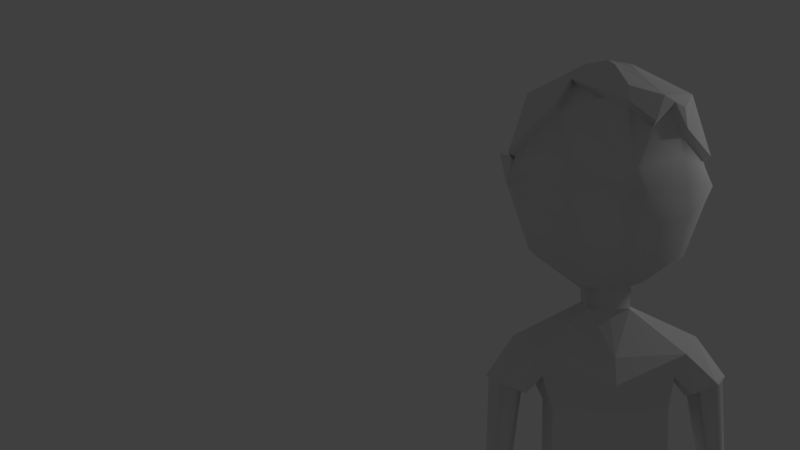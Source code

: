 # Source: ulska.blend  (saved by Blender 2.79.0; exported with 4.5.12 LTS)
import bpy
from mathutils import Matrix  # noqa: F401  (used for matrix-valued properties, if any)

bpy.ops.wm.read_factory_settings(use_empty=True)
scene = bpy.context.scene
scene.name = 'Scene'

# ---- collections
col_collection_1 = bpy.data.collections.new('Collection 1'); scene.collection.children.link(col_collection_1)

# ---- materials (node trees are filled in below, after node groups)
mat_material = bpy.data.materials.new('Material')
mat_material.alpha_threshold = 0.0
mat_material.use_transparent_shadow = False
mat_material.roughness = 0.5

# ---- material node trees

# ---- world
world_world = bpy.data.worlds.new('World'); scene.world = world_world
world_world.color = (0.05088, 0.05088, 0.05088)
world_world.use_sun_shadow = False
world_world.sun_shadow_jitter_overblur = 0.0
world_world.cycles.sampling_method = 'MANUAL'

# ---- cameras
cam_camera = bpy.data.cameras.new('Camera')
cam_camera.clip_end = 100.0
cam_camera.lens = 35.0
cam_camera.sensor_width = 32.0
cam_camera.sensor_height = 18.0
cam_camera.display_size = 2.0
cam_camera.dof.focus_distance = 0.0
cam_camera.dof.aperture_fstop = 128.0
cam_camera.dof.aperture_blades = 6

# ---- lights
light_lamp = bpy.data.lights.new('Lamp', 'POINT')
light_lamp.transmission_factor = 0.0
light_lamp.cutoff_distance = 30.0
light_lamp.energy = 100.0
light_lamp.shadow_buffer_clip_start = 1.001
light_lamp.shadow_soft_size = 0.1
light_lamp.shadow_maximum_resolution = 0.006
light_lamp.use_absolute_resolution = True

# ---- meshes
me_cube = bpy.data.meshes.new('Cube')
me_cube.from_pydata([(0.6776, -0.003009, 4.1), (0.5257, -0.003009, 3.658), (0.3743, -0.6222, 4.1), (0.6342, -0.003009, 3.972), (0.374, -0.5315, 4.287), (0.3566, 0.4556, 3.703), (0.3566, -0.4616, 3.637), (0.6484, -0.003009, 4.231), (0.3934, -0.5785, 3.914), (0.1491, -0.003009, 3.377), (0.1321, -0.7006, 3.865), (0.04901, -0.7462, 4.225), (0.07717, -0.7875, 4.1), (0.0793, 0.828, 4.118), (0.1104, 0.5028, 3.579), (0.1104, -0.5903, 3.507), (0.07508, 0.828, 4.079), (0.07499, 0.828, 4.158), (0.06346, 0.8801, 4.067), (0.06685, 0.8801, 4.12), (0.06339, 0.8801, 4.173), (0.3858, -0.2347, 2.612), (0.6594, -0.1982, 4.1), (0.6117, -0.1878, 3.983), (0.4897, -0.1476, 3.623), (0.6106, -0.1876, 4.221), (0.1369, -0.1881, 3.425), (0.6552, 0.1915, 4.1), (0.612, 0.1811, 3.983), (0.4899, 0.141, 3.667), (0.6109, 0.1809, 4.221), (0.1369, 0.1814, 3.371), (0.1491, -9.193e-05, 3.273), (0.1369, 0.1514, 3.273), (0.1369, -0.1521, 3.273), (0.507, -0.1999, 2.975), (0.4443, -0.1594, 2.808), (0.456, 7.407e-05, 2.769), (0.5171, 0.1875, 2.808), (0.6326, 0.0001386, 3.055), (0.5322, 0.1897, 2.975), (0.4221, 1.568e-05, 2.612), (0.3859, 0.2338, 2.612), (0.5845, 0.08074, 2.686), (0.7681, 0.104, 2.743), (0.8242, -0.03725, 2.786), (0.7133, -0.1966, 2.781), (0.5591, -0.02872, 2.643), (0.5593, -0.185, 2.696), (0.6363, 0.07397, 2.695), (0.7563, 0.06145, 2.743), (0.8047, -0.04616, 2.775), (0.7332, -0.1816, 2.759), (0.5694, -0.02622, 2.644), (0.6132, -0.1691, 2.711), (0.7086, -0.02136, 2.064), (0.7889, -0.03009, 2.081), (0.8219, -0.09619, 2.095), (0.7747, -0.1819, 2.092), (0.6614, -0.07875, 2.061), (0.6945, -0.1732, 2.076), (0.7429, -0.03515, 1.64), (0.8188, -0.0434, 1.64), (0.8256, -0.1183, 1.64), (0.8054, -0.1993, 1.64), (0.7389, -0.1018, 1.64), (0.7296, -0.1911, 1.64), (0.7657, -0.05585, 1.254), (0.7935, -0.06243, 1.254), (0.8011, -0.1202, 1.254), (0.7886, -0.1813, 1.254), (0.7574, -0.09998, 1.254), (0.7608, -0.1747, 1.254), (0.7455, -0.0177, 1.561), (0.7418, -0.1015, 1.561), (0.7331, -0.1939, 1.561), (0.8037, -0.2025, 1.561), (0.8247, -0.1186, 1.561), (0.8162, -0.02624, 1.561), (0.7656, -0.2795, 1.526), (0.7322, -0.2804, 1.529), (0.7627, -0.2581, 1.497), (0.7316, -0.2589, 1.501), (0.3858, -0.2347, 2.217), (0.4221, 1.568e-05, 2.217), (0.3859, 0.2338, 2.217), (-0.6776, -0.003009, 4.1), (-0.5111, 0.4622, 4.005), (-0.5257, -0.003009, 3.658), (-0.3743, -0.6222, 4.1), (-0.6342, -0.003009, 3.972), (-0.374, -0.5315, 4.287), (-0.3566, 0.4556, 3.703), (-0.3566, -0.4616, 3.637), (-0.3566, -0.4616, 4.563), (-0.6484, -0.003009, 4.231), (-0.3934, -0.5785, 3.906), (-0.1491, -0.003009, 3.377), (-0.1321, -0.7006, 3.869), (-0.04901, -0.7462, 4.225), (-0.07717, -0.7875, 4.1), (-0.0793, 0.828, 4.118), (-0.1104, 0.5028, 3.579), (-0.1104, -0.5903, 3.507), (-0.07508, 0.828, 4.079), (-0.2195, -0.5333, 4.636), (-0.07499, 0.828, 4.158), (-0.05714, 0.8801, 4.067), (-0.06052, 0.8801, 4.12), (-0.05706, 0.8801, 4.173), (-0.3858, -0.2347, 2.612), (-0.6594, -0.1982, 4.1), (-0.6117, -0.1878, 3.983), (-0.4897, -0.1476, 3.623), (-0.6106, -0.1876, 4.221), (-0.1369, -0.1881, 3.425), (-0.6552, 0.1915, 4.1), (-0.612, 0.1811, 3.983), (-0.4899, 0.141, 3.667), (-0.6109, 0.1809, 4.221), (-0.1369, 0.1814, 3.371), (-0.1491, -9.193e-05, 3.273), (-0.1369, 0.1514, 3.273), (-0.1369, -0.1521, 3.273), (0.0, -0.3105, 2.612), (0.0, -0.4159, 2.81), (0.0, -0.8286, 4.085), (0.0, 0.5321, 3.58), (0.0, -0.6222, 3.475), (7.014e-10, 0.828, 4.067), (0.0, -0.7415, 3.837), (7.014e-10, 0.828, 4.16), (0.0, -0.7564, 4.231), (2.89e-10, 0.875, 4.167), (2.89e-10, 0.875, 4.067), (0.0, 0.317, 2.981), (-0.507, -0.1999, 2.975), (0.0, -0.1982, 3.387), (0.0, 0.1915, 3.332), (0.0, -0.1604, 3.273), (0.0, 0.1596, 3.273), (-0.4443, -0.1594, 2.808), (-0.456, 7.407e-05, 2.769), (0.0, -0.3635, 2.981), (-0.5171, 0.1875, 2.808), (-0.6326, 0.0001386, 3.055), (-0.5322, 0.1897, 2.975), (0.0, 0.3347, 2.81), (-0.4221, 1.568e-05, 2.612), (-0.3859, 0.2338, 2.612), (0.0, 0.3311, 2.612), (-0.5845, 0.1074, 2.67), (-0.7681, 0.1193, 2.727), (-0.8242, -0.06481, 2.786), (-0.7133, -0.2, 2.781), (-0.5554, -0.02872, 2.682), (-0.5593, -0.185, 2.696), (-0.6363, 0.08675, 2.695), (-0.7563, 0.07423, 2.743), (-0.8047, -0.07372, 2.775), (-0.7332, -0.1816, 2.759), (-0.5749, -0.0403, 2.679), (-0.6132, -0.1691, 2.711), (-0.7083, -0.011, 2.064), (-0.7892, -0.0198, 2.081), (-0.8226, -0.09627, 2.095), (-0.775, -0.1827, 2.093), (-0.6608, -0.07868, 2.061), (-0.6941, -0.1739, 2.076), (-0.7429, -0.03515, 1.64), (-0.8188, -0.0434, 1.64), (-0.8256, -0.1183, 1.64), (-0.8054, -0.1993, 1.64), (-0.7389, -0.1018, 1.64), (-0.7296, -0.1911, 1.64), (-0.7657, -0.05585, 1.254), (-0.7935, -0.06243, 1.254), (-0.8011, -0.1202, 1.254), (-0.7886, -0.1813, 1.254), (-0.7574, -0.09998, 1.254), (-0.7608, -0.1747, 1.254), (-0.7455, -0.0177, 1.561), (-0.7418, -0.1015, 1.561), (-0.7331, -0.1939, 1.561), (-0.8037, -0.2025, 1.561), (-0.8247, -0.1186, 1.561), (-0.8162, -0.02624, 1.561), (-0.7656, -0.2795, 1.526), (-0.7322, -0.2804, 1.529), (-0.7627, -0.2581, 1.497), (-0.7316, -0.2589, 1.501), (-0.3858, -0.2347, 2.217), (0.0, -0.3663, 2.217), (-0.4221, 1.568e-05, 2.217), (-0.3859, 0.2338, 2.217), (0.0, 0.3311, 2.217), (0.4103, -0.2493, 1.86), (0.449, 0.0003098, 1.86), (0.4105, 0.249, 1.86), (-0.4103, -0.2493, 1.86), (-4.743e-10, -0.3893, 1.86), (-0.449, 0.0003098, 1.86), (-0.4105, 0.249, 1.86), (-4.743e-10, 0.3525, 1.86), (0.4791, -0.2904, 1.278), (0.5243, 0.001134, 1.278), (0.4793, 0.2915, 1.278), (-0.4791, -0.2904, 1.278), (-1.143e-09, -0.4538, 1.278), (-0.5243, 0.001134, 1.278), (-0.4793, 0.2915, 1.278), (-1.143e-09, 0.4123, 1.278), (0.4791, -0.2904, 1.278), (0.5243, 0.001134, 1.278), (0.4793, 0.2915, 1.278), (-0.4791, -0.2904, 1.278), (-1.143e-09, -0.4538, 1.278), (-0.5243, 0.001134, 1.278), (-0.4793, 0.2915, 1.278), (-1.143e-09, 0.4123, 1.278), (-1.143e-09, 0.001134, 1.278), (-0.334, -0.1225, 0.6564), (-0.3927, -0.1502, 1.337), (-0.3433, 0.05908, 0.6574), (-0.3448, 0.1272, 1.337), (-0.1651, -0.1507, 0.6582), (-0.08458, -0.1927, 1.337), (-0.1912, 0.05167, 0.6593), (-0.08248, 0.08478, 1.337), (-0.3008, 0.02439, 0.04517), (-0.3068, -0.08436, 0.04517), (-0.1797, 0.01893, 0.04517), (-0.1857, -0.08982, 0.04517), (-0.348, 0.04291, -0.09009), (-0.3441, -0.102, -0.09009), (-0.1215, 0.03568, -0.09009), (-0.1549, -0.109, -0.09009), (-0.3325, -0.3121, -0.05177), (-0.1836, -0.4025, -0.05177), (-0.3518, -0.3122, -0.09009), (-0.1688, -0.4009, -0.09009), (-0.3148, 0.03481, 0.2576), (-0.3165, -0.09662, 0.2573), (-0.1798, -0.1088, 0.2579), (-0.183, 0.02871, 0.2582), (-0.3305, -0.1173, 0.5763), (-0.1895, 0.04706, 0.5788), (-0.3376, 0.05421, 0.5772), (-0.1681, -0.1423, 0.5779), (0.3393, -0.1225, 0.6564), (0.398, -0.1502, 1.337), (0.3487, 0.05908, 0.6574), (0.3502, 0.1272, 1.337), (0.1705, -0.1507, 0.6582), (0.08992, -0.1927, 1.337), (0.1965, 0.05167, 0.6593), (0.09528, 0.08478, 1.337), (0.3061, 0.02439, 0.04517), (0.3122, -0.08436, 0.04517), (0.185, 0.01893, 0.04517), (0.1911, -0.08982, 0.04517), (0.3533, 0.04291, -0.09009), (0.3494, -0.102, -0.09009), (0.1269, 0.03568, -0.09009), (0.1603, -0.109, -0.09009), (0.3494, -0.3247, -0.05177), (0.189, -0.4025, -0.05177), (0.3724, -0.3247, -0.09009), (0.1704, -0.401, -0.09009), (0.3201, 0.03481, 0.2576), (0.3218, -0.09662, 0.2573), (0.1851, -0.1088, 0.2579), (0.1883, 0.02871, 0.2582), (0.3358, -0.1173, 0.5763), (0.1949, 0.04706, 0.5788), (0.3429, 0.05421, 0.5772), (0.1734, -0.1423, 0.5779), (-0.6668, 0.1934, 4.104), (-0.6835, -0.001083, 4.104), (-0.6543, -0.001083, 4.296), (-0.7166, 0.1594, 4.327), (0.6711, 0.1948, 4.106), (0.6808, 0.0003143, 4.106), (0.6591, 0.0003143, 4.295), (0.7051, 0.1842, 4.313), (-0.6977, 0.004426, 2.159), (-0.6467, -0.07005, 2.155), (-0.6822, -0.1726, 2.171), (-0.7686, -0.1819, 2.193), (-0.8195, -0.08869, 2.197), (-0.784, -0.004891, 2.181), (0.7016, -0.01423, 2.147), (0.6545, -0.07191, 2.143), (0.6873, -0.1665, 2.158), (0.7671, -0.1751, 2.177), (0.8141, -0.08915, 2.181), (0.7814, -0.02285, 2.166), (0.2912, -0.4958, 4.598), (0.5917, 0.1746, 4.293), (0.3649, -0.4951, 4.431), (-0.6275, -0.003009, 4.301), (-0.5947, 0.3406, 4.1), (-0.1369, -0.5552, 4.657), (0.0, -0.6272, 4.592), (-0.188, -0.4019, 4.71), (-0.5637, -0.1721, 4.397), (-0.5868, 0.252, 4.216), (0.4244, 0.4585, 3.836), (0.5998, 0.328, 4.1), (-0.2589, -0.1741, 4.776), (0.5996, -0.1839, 4.262), (0.6135, -0.003009, 4.347), (-0.3897, -0.3835, 4.591), (0.576, 0.2835, 4.214), (-0.5986, 0.1768, 4.267), (0.5493, 0.3559, 3.997), (0.1512, -0.6185, 4.471), (-0.001658, 0.1923, 4.901), (-0.001658, 0.6398, 4.758), (-0.001658, -0.2183, 4.901), (-0.001658, -0.6328, 4.725), (0.1584, -0.01265, 4.925), (0.5436, -0.01265, 4.731), (0.6424, 0.3361, 4.133), (0.5696, 0.5122, 4.133), (0.6571, -0.01265, 4.38), (-0.001658, -0.6704, 4.625), (0.4541, 0.4737, 3.868), (0.5472, 0.4776, 4.038), (0.5881, 0.3656, 4.029), (0.1584, 0.8063, 4.133), (-0.001658, 0.8063, 4.027), (-0.001658, 0.5512, 3.612), (-0.001658, 0.8063, 4.221), (0.1169, 0.5204, 3.612), (0.5278, 0.5463, 4.23), (0.3812, 0.4706, 4.596), (0.3902, -0.5312, 4.464), (0.3812, -0.4959, 4.596), (0.1499, 0.8063, 4.052), (0.5244, 0.1391, 4.707), (0.5242, -0.165, 4.707), (0.1169, 0.6062, 4.726), (0.234, -0.5714, 4.668), (0.1497, 0.8063, 4.216), (-0.001658, -0.01265, 4.952), (0.3812, 0.4706, 3.735), (0.3111, -0.5319, 4.63), (0.1607, -0.6613, 4.504), (0.1453, -0.2077, 4.862), (0.1454, 0.1817, 4.862), (0.6337, 0.1745, 4.325), (-0.1617, -0.01265, 4.925), (-0.5469, -0.01265, 4.731), (-0.6403, 0.3494, 4.133), (-0.5729, 0.5122, 4.133), (-0.6755, -0.01265, 4.333), (-0.3845, 0.4706, 3.735), (-0.5505, 0.4776, 4.038), (-0.1617, 0.8063, 4.133), (-0.1202, 0.5204, 3.612), (-0.5311, 0.5463, 4.23), (-0.3845, 0.4706, 4.596), (-0.1532, 0.8063, 4.052), (-0.5277, 0.1391, 4.707), (-0.1202, 0.6062, 4.726), (-0.1486, -0.5945, 4.69), (-0.153, 0.8063, 4.216), (-0.1487, -0.2077, 4.862), (-0.1487, 0.1817, 4.862), (-0.5275, -0.165, 4.707), (-0.2036, -0.433, 4.742), (-0.2797, -0.193, 4.809), (-0.6444, 0.1769, 4.299), (-0.6069, -0.1908, 4.429), (-0.6317, 0.256, 4.249), (0.6422, -0.2033, 4.295), (-0.4201, -0.4136, 4.624), (0.6169, 0.2893, 4.246), (-0.3028, 0.02591, 0.076), (-0.1849, -0.09257, 0.07604), (-0.3082, -0.08614, 0.07596), (-0.1801, 0.02035, 0.07608), (0.3081, 0.02582, 0.07435), (0.1902, -0.09242, 0.07438), (0.3135, -0.08604, 0.07431), (0.1855, 0.02028, 0.07443), (0.1084, 0.9421, 4.045), (0.1143, 0.9421, 4.136), (0.1083, 0.9421, 4.229), (-0.1021, 0.9421, 4.045), (-0.108, 0.9421, 4.136), (-0.1019, 0.9421, 4.229), (0.003164, 0.9421, 4.234), (0.003164, 0.9421, 4.04), (0.1501, 1.05, 4.003), (0.1584, 1.05, 4.13), (0.15, 1.05, 4.261), (-0.1438, 1.05, 4.003), (-0.1521, 1.05, 4.13), (-0.1436, 1.05, 4.261), (0.003164, 1.05, 4.268), (0.003164, 1.05, 3.996), (0.1196, 1.217, 4.015), (0.1261, 1.217, 4.116), (0.1194, 1.217, 4.219), (-0.1132, 1.217, 4.015), (-0.1198, 1.217, 4.116), (-0.1131, 1.217, 4.219), (0.003164, 1.217, 4.225), (0.003164, 1.217, 4.01), (0.08386, 1.394, 3.989), (0.08839, 1.394, 4.059), (0.08376, 1.394, 4.131), (-0.07754, 1.394, 3.989), (-0.08207, 1.394, 4.059), (-0.07743, 1.394, 4.131), (0.003164, 1.394, 4.135), (0.003164, 1.394, 3.986), (0.03263, 1.498, 3.962), (0.03429, 1.498, 3.988), (0.03259, 1.498, 4.014), (-0.0263, 1.498, 3.962), (-0.02796, 1.498, 3.988), (-0.02627, 1.498, 4.014), (0.003164, 1.498, 4.016), (0.003164, 1.498, 3.961), (0.003164, 1.498, 3.988), (-0.7506, -0.02724, 1.484), (-0.7556, -0.03677, 1.407), (-0.7607, -0.04631, 1.331), (-0.74, -0.1891, 1.484), (-0.747, -0.1843, 1.407), (-0.7539, -0.1795, 1.331), (-0.8105, -0.03528, 1.484), (-0.8048, -0.04433, 1.407), (-0.7991, -0.05338, 1.331), (-0.7535, -0.1004, 1.331), (-0.7496, -0.1008, 1.407), (-0.7457, -0.1012, 1.484), (-0.7924, -0.1866, 1.331), (-0.7962, -0.1919, 1.407), (-0.8, -0.1972, 1.484), (-0.807, -0.1198, 1.331), (-0.8129, -0.1194, 1.407), (-0.8188, -0.119, 1.484), (0.7506, -0.02724, 1.484), (0.7556, -0.03677, 1.407), (0.7607, -0.04631, 1.331), (0.74, -0.1891, 1.484), (0.747, -0.1843, 1.407), (0.7539, -0.1795, 1.331), (0.8105, -0.03528, 1.484), (0.8048, -0.04433, 1.407), (0.7991, -0.05338, 1.331), (0.7535, -0.1004, 1.331), (0.7496, -0.1008, 1.407), (0.7457, -0.1012, 1.484), (0.7924, -0.1866, 1.331), (0.7962, -0.1919, 1.407), (0.8, -0.1972, 1.484), (0.807, -0.1198, 1.331), (0.8129, -0.1194, 1.407), (0.8188, -0.119, 1.484)], [], [(31, 14, 5, 29), (26, 24, 6, 15), (22, 2, 8, 23), (27, 28, 315, 308), (12, 2, 4, 11), (28, 29, 5, 307, 315), (30, 313, 298), (25, 310, 299, 4), (23, 8, 6, 24), (10, 15, 6, 8), (11, 4, 299, 297, 316), (12, 10, 8, 2), (22, 25, 4, 2), (27, 308, 313, 30), (126, 130, 10, 12), (132, 11, 316, 303), (130, 128, 15, 10), (126, 12, 11, 132), (17, 13, 19, 20), (137, 26, 15, 128), (138, 127, 14, 31), (16, 129, 134, 18), (13, 16, 18, 19), (131, 17, 20, 133), (138, 31, 33, 140), (0, 7, 25, 22), (3, 23, 24, 1), (7, 311, 310, 25), (0, 22, 23, 3), (9, 1, 24, 26), (147, 38, 42, 150), (300, 305, 374, 356), (0, 27, 281, 282), (7, 30, 298, 311), (3, 1, 29, 28), (302, 303, 326, 366), (0, 3, 28, 27), (9, 31, 29, 1), (31, 9, 32, 33), (26, 137, 139, 34), (9, 26, 34, 32), (35, 143, 125, 36), (38, 40, 44, 43), (34, 139, 143, 35), (33, 32, 39, 40), (32, 34, 35, 39), (140, 33, 40, 135), (35, 36, 48, 46), (37, 36, 21, 41), (36, 125, 124, 21), (135, 40, 38, 147), (38, 37, 41, 42), (48, 47, 53, 54), (43, 44, 50, 49), (39, 35, 46, 45), (40, 39, 45, 44), (37, 38, 43, 47), (36, 37, 47, 48), (294, 293, 60, 58), (292, 291, 55, 59), (44, 45, 51, 50), (47, 43, 49, 53), (46, 48, 54, 52), (45, 46, 52, 51), (56, 57, 63, 62), (60, 59, 65, 66), (295, 294, 58, 57), (291, 296, 56, 55), (293, 292, 59, 60), (296, 295, 57, 56), (458, 451, 72, 70), (455, 448, 67, 71), (59, 55, 61, 65), (58, 60, 66, 64), (57, 58, 64, 63), (55, 56, 62, 61), (68, 69, 71, 67), (69, 70, 72, 71), (461, 458, 70, 69), (448, 454, 68, 67), (451, 455, 71, 72), (454, 461, 69, 68), (62, 63, 77, 78), (66, 65, 74, 75), (61, 62, 78, 73), (63, 64, 76, 77), (65, 61, 73, 74), (64, 66, 80, 79), (79, 80, 82, 81), (66, 75, 82, 80), (75, 76, 81, 82), (76, 64, 79, 81), (150, 42, 85, 195), (21, 124, 192, 83), (42, 41, 84, 85), (41, 21, 83, 84), (120, 118, 92, 102), (115, 103, 93, 113), (111, 112, 96, 89), (116, 301, 87, 117), (298, 313, 378, 351), (304, 302, 366, 371), (100, 99, 91, 89), (16, 13, 330, 339), (117, 87, 92, 118), (119, 314, 306), (114, 91, 94, 312, 305), (112, 113, 93, 96), (98, 96, 93, 103), (99, 105, 94, 91), (308, 315, 329, 323), (100, 89, 96, 98), (131, 106, 367, 333), (315, 307, 327, 329), (111, 89, 91, 114), (116, 119, 306, 301), (305, 312, 377, 374), (129, 16, 339, 331), (126, 100, 98, 130), (132, 303, 302, 105, 99), (130, 98, 103, 128), (301, 306, 375, 354), (126, 132, 99, 100), (106, 109, 108, 101), (127, 102, 360, 332), (137, 128, 103, 115), (138, 120, 102, 127), (104, 107, 134, 129), (101, 108, 107, 104), (131, 133, 109, 106), (138, 140, 122, 120), (311, 298, 351, 325), (86, 111, 114, 95), (90, 88, 113, 112), (95, 114, 305, 300), (306, 314, 373, 375), (86, 90, 112, 111), (97, 115, 113, 88), (147, 150, 149, 144), (17, 131, 333, 344), (95, 119, 280, 279), (95, 300, 314, 119), (90, 117, 118, 88), (312, 309, 372, 377), (86, 116, 117, 90), (97, 88, 118, 120), (120, 122, 121, 97), (115, 123, 139, 137), (97, 121, 123, 115), (136, 141, 125, 143), (144, 151, 152, 146), (123, 136, 143, 139), (122, 146, 145, 121), (121, 145, 136, 123), (140, 135, 146, 122), (136, 154, 156, 141), (142, 148, 110, 141), (141, 110, 124, 125), (135, 147, 144, 146), (144, 149, 148, 142), (156, 162, 161, 155), (151, 157, 158, 152), (145, 153, 154, 136), (146, 152, 153, 145), (142, 155, 151, 144), (141, 156, 155, 142), (288, 166, 168, 287), (286, 167, 163, 285), (152, 158, 159, 153), (155, 161, 157, 151), (154, 160, 162, 156), (153, 159, 160, 154), (164, 170, 171, 165), (168, 174, 173, 167), (289, 165, 166, 288), (285, 163, 164, 290), (287, 168, 167, 286), (290, 164, 165, 289), (440, 178, 180, 433), (437, 179, 175, 430), (167, 173, 169, 163), (166, 172, 174, 168), (165, 171, 172, 166), (163, 169, 170, 164), (176, 175, 179, 177), (177, 179, 180, 178), (443, 177, 178, 440), (430, 175, 176, 436), (433, 180, 179, 437), (436, 176, 177, 443), (170, 186, 185, 171), (174, 183, 182, 173), (169, 181, 186, 170), (171, 185, 184, 172), (173, 182, 181, 169), (172, 187, 188, 174), (187, 189, 190, 188), (174, 188, 190, 183), (183, 190, 189, 184), (184, 189, 187, 172), (150, 195, 194, 149), (110, 191, 192, 124), (149, 194, 193, 148), (148, 193, 191, 110), (192, 191, 199, 200), (193, 194, 202, 201), (195, 85, 198, 203), (84, 83, 196, 197), (194, 195, 203, 202), (191, 193, 201, 199), (83, 192, 200, 196), (85, 84, 197, 198), (200, 199, 207, 208), (201, 202, 210, 209), (196, 200, 208, 204), (198, 197, 205, 206), (202, 203, 211, 210), (199, 201, 209, 207), (203, 198, 206, 211), (197, 196, 204, 205), (211, 206, 214, 219), (205, 204, 212, 213), (208, 207, 215, 216), (209, 210, 218, 217), (204, 208, 216, 212), (206, 205, 213, 214), (210, 211, 219, 218), (220, 216, 215, 217), (213, 212, 216, 220), (219, 220, 217, 218), (214, 213, 220, 219), (221, 222, 224, 223), (223, 224, 228, 227), (227, 228, 226, 225), (225, 226, 222, 221), (381, 379, 229, 230), (228, 224, 222, 226), (231, 232, 236, 235), (382, 380, 232, 231), (380, 381, 230, 232), (379, 382, 231, 229), (233, 235, 236, 234), (230, 229, 233, 234), (230, 234, 239, 237), (229, 231, 235, 233), (238, 237, 239, 240), (234, 236, 240, 239), (232, 230, 237, 238), (236, 232, 238, 240), (247, 246, 244, 241), (248, 245, 242, 243), (246, 248, 243, 244), (245, 247, 241, 242), (221, 223, 247, 245), (227, 225, 248, 246), (225, 221, 245, 248), (223, 227, 246, 247), (249, 251, 252, 250), (251, 255, 256, 252), (255, 253, 254, 256), (253, 249, 250, 254), (385, 258, 257, 383), (256, 254, 250, 252), (259, 263, 264, 260), (386, 259, 260, 384), (384, 260, 258, 385), (383, 257, 259, 386), (261, 262, 264, 263), (258, 262, 261, 257), (258, 265, 267, 262), (257, 261, 263, 259), (266, 268, 267, 265), (262, 267, 268, 264), (260, 266, 265, 258), (264, 268, 266, 260), (275, 269, 272, 274), (276, 271, 270, 273), (274, 272, 271, 276), (273, 270, 269, 275), (249, 273, 275, 251), (255, 274, 276, 253), (253, 276, 273, 249), (251, 275, 274, 255), (278, 279, 280, 277), (27, 30, 284, 281), (282, 281, 284, 283), (7, 0, 282, 283), (86, 95, 279, 278), (30, 7, 283, 284), (116, 86, 278, 277), (119, 116, 277, 280), (158, 290, 289, 159), (162, 287, 286, 161), (157, 285, 290, 158), (159, 289, 288, 160), (161, 286, 285, 157), (160, 288, 287, 162), (50, 51, 295, 296), (54, 53, 292, 293), (49, 50, 296, 291), (51, 52, 294, 295), (53, 49, 291, 292), (52, 54, 293, 294), (350, 340, 336, 342), (106, 101, 359, 367), (102, 92, 357, 360), (309, 304, 371, 372), (87, 301, 354, 358), (303, 316, 348, 326), (104, 129, 331, 363), (14, 127, 332, 334), (13, 17, 344, 330), (313, 308, 323, 378), (304, 309, 312, 94, 105), (92, 87, 358, 357), (5, 14, 334, 346), (310, 311, 325, 376), (316, 297, 347, 348), (101, 104, 363, 359), (302, 304, 105), (314, 300, 356, 373), (297, 299, 337, 347), (299, 310, 376, 337), (307, 5, 346, 327), (330, 344, 335, 324), (349, 343, 347, 338, 341), (330, 324, 328, 339), (344, 342, 336, 335), (339, 328, 327, 346, 334), (331, 339, 334, 332), (333, 318, 342, 344), (319, 320, 343, 349), (317, 350, 342, 318), (345, 319, 349, 321), (321, 349, 341, 322), (345, 321, 350, 317), (321, 322, 340, 350), (369, 365, 362, 364), (359, 355, 361, 367), (368, 372, 371), (359, 363, 358, 355), (367, 361, 362, 365), (363, 360, 357, 358), (331, 332, 360, 363), (333, 367, 365, 318), (319, 368, 371, 366, 320), (317, 318, 365, 369), (345, 352, 368, 319), (352, 353, 370, 372, 368), (345, 317, 369, 352), (352, 369, 364, 353), (374, 377, 370), (323, 329, 328, 324), (351, 378, 335, 336, 340), (356, 374, 370, 353), (348, 347, 343), (347, 337, 338), (378, 323, 324, 335), (326, 348, 343, 320), (358, 354, 355), (377, 372, 370), (375, 373, 364, 362, 361), (325, 351, 340, 322), (354, 375, 361, 355), (329, 327, 328), (366, 326, 320), (337, 376, 341, 338), (373, 356, 353, 364), (376, 325, 322, 341), (241, 244, 382, 379), (243, 242, 381, 380), (244, 243, 380, 382), (242, 241, 379, 381), (269, 383, 386, 272), (271, 384, 385, 270), (272, 386, 384, 271), (270, 385, 383, 269), (107, 108, 391, 390), (20, 19, 388, 389), (134, 107, 390, 394), (133, 20, 389, 393), (108, 109, 392, 391), (109, 133, 393, 392), (19, 18, 387, 388), (18, 134, 394, 387), (393, 389, 397, 401), (390, 391, 399, 398), (394, 390, 398, 402), (388, 387, 395, 396), (387, 394, 402, 395), (391, 392, 400, 399), (392, 393, 401, 400), (389, 388, 396, 397), (399, 400, 408, 407), (400, 401, 409, 408), (397, 396, 404, 405), (401, 397, 405, 409), (398, 399, 407, 406), (402, 398, 406, 410), (396, 395, 403, 404), (395, 402, 410, 403), (404, 403, 411, 412), (403, 410, 418, 411), (407, 408, 416, 415), (408, 409, 417, 416), (405, 404, 412, 413), (409, 405, 413, 417), (406, 407, 415, 414), (410, 406, 414, 418), (414, 415, 423, 422), (418, 414, 422, 426), (412, 411, 419, 420), (411, 418, 426, 419), (415, 416, 424, 423), (416, 417, 425, 424), (413, 412, 420, 421), (417, 413, 421, 425), (427, 423, 424, 425), (426, 422, 423, 427), (419, 426, 427, 420), (420, 427, 425, 421), (186, 434, 445, 185), (434, 435, 444, 445), (435, 436, 443, 444), (183, 431, 439, 182), (431, 432, 438, 439), (432, 433, 437, 438), (181, 428, 434, 186), (428, 429, 435, 434), (429, 430, 436, 435), (185, 445, 442, 184), (445, 444, 441, 442), (444, 443, 440, 441), (182, 439, 428, 181), (439, 438, 429, 428), (438, 437, 430, 429), (184, 442, 431, 183), (442, 441, 432, 431), (441, 440, 433, 432), (78, 77, 463, 452), (452, 463, 462, 453), (453, 462, 461, 454), (75, 74, 457, 449), (449, 457, 456, 450), (450, 456, 455, 451), (73, 78, 452, 446), (446, 452, 453, 447), (447, 453, 454, 448), (77, 76, 460, 463), (463, 460, 459, 462), (462, 459, 458, 461), (74, 73, 446, 457), (457, 446, 447, 456), (456, 447, 448, 455), (76, 75, 449, 460), (460, 449, 450, 459), (459, 450, 451, 458)])
me_cube.polygons.foreach_set('use_smooth', [1, 1, 1, 1, 1, 1, 1, 1, 1, 1, 1, 1, 1, 1, 1, 1, 1, 1, 0, 1, 1, 0, 0, 0, 1, 1, 1, 1, 1, 1, 0, 0, 0, 1, 1, 0, 1, 1, 1, 1, 1, 0, 0, 0, 0, 0, 0, 0, 0, 0, 0, 0, 0, 0, 0, 0, 0, 0, 1, 1, 0, 0, 0, 0, 1, 1, 1, 1, 1, 1, 1, 1, 1, 1, 1, 1, 1, 1, 1, 1, 1, 1, 1, 1, 1, 1, 1, 1, 1, 1, 1, 1, 0, 0, 0, 0, 1, 1, 1, 1, 0, 0, 1, 0, 1, 1, 1, 1, 1, 1, 0, 1, 0, 0, 1, 1, 0, 0, 1, 1, 1, 0, 1, 0, 0, 1, 1, 0, 0, 0, 1, 0, 1, 1, 1, 0, 1, 1, 0, 0, 0, 1, 1, 0, 1, 1, 1, 1, 1, 0, 0, 0, 0, 0, 0, 0, 0, 0, 0, 0, 0, 0, 0, 0, 0, 0, 1, 1, 0, 0, 0, 0, 1, 1, 1, 1, 1, 1, 1, 1, 1, 1, 1, 1, 1, 1, 1, 1, 1, 1, 1, 1, 1, 1, 1, 1, 1, 1, 1, 1, 0, 0, 0, 0, 0, 0, 0, 0, 0, 0, 0, 0, 0, 0, 0, 0, 0, 0, 0, 0, 0, 0, 0, 0, 0, 0, 0, 0, 0, 0, 0, 1, 1, 1, 1, 1, 0, 1, 1, 1, 1, 1, 1, 1, 1, 1, 1, 1, 1, 1, 1, 1, 1, 1, 1, 1, 1, 1, 1, 1, 1, 1, 0, 1, 1, 1, 1, 1, 1, 1, 1, 1, 1, 1, 1, 1, 1, 1, 1, 1, 1, 1, 1, 0, 0, 0, 0, 0, 0, 0, 0, 1, 1, 1, 1, 1, 1, 1, 1, 1, 1, 1, 1, 0, 0, 0, 0, 0, 1, 0, 0, 0, 0, 1, 0, 0, 0, 0, 0, 1, 0, 0, 0, 0, 0, 0, 0, 0, 0, 0, 0, 0, 0, 0, 0, 0, 0, 0, 0, 0, 0, 0, 0, 0, 0, 0, 0, 0, 0, 0, 0, 0, 0, 0, 0, 0, 0, 0, 0, 0, 0, 0, 0, 0, 0, 0, 0, 0, 0, 1, 1, 1, 1, 1, 1, 1, 1, 0, 0, 0, 0, 0, 0, 0, 0, 0, 0, 0, 0, 0, 0, 0, 0, 0, 0, 0, 0, 0, 0, 0, 0, 0, 0, 0, 0, 0, 0, 0, 0, 0, 0, 0, 0, 0, 0, 0, 0, 0, 0, 0, 0, 1, 1, 1, 1, 1, 1, 1, 1, 1, 1, 1, 1, 1, 1, 1, 1, 1, 1, 1, 1, 1, 1, 1, 1, 1, 1, 1, 1, 1, 1, 1, 1, 1, 1, 1, 1])
_k = set([(0, 3), (0, 7), (0, 22), (0, 27), (0, 282), (1, 3), (1, 9), (1, 24), (1, 29), (2, 4), (2, 8), (2, 12), (2, 22), (3, 23), (3, 28), (4, 11), (4, 25), (4, 299), (5, 14), (5, 29), (5, 307), (5, 346), (6, 8), (6, 15), (6, 24), (7, 25), (7, 30), (7, 283), (7, 311), (8, 10), (8, 23), (9, 26), (9, 31), (9, 32), (10, 12), (10, 15), (10, 130), (11, 12), (11, 132), (11, 316), (12, 126), (13, 16), (13, 17), (13, 19), (13, 330), (14, 31), (14, 127), (14, 334), (15, 26), (15, 128), (16, 18), (16, 129), (16, 339), (17, 20), (17, 131), (17, 344), (18, 19), (18, 134), (18, 387), (19, 20), (19, 388), (20, 133), (20, 389), (21, 36), (21, 41), (21, 83), (21, 124), (22, 23), (22, 25), (23, 24), (24, 26), (25, 310), (26, 34), (26, 137), (27, 28), (27, 30), (27, 281), (27, 308), (28, 29), (28, 315), (29, 31), (30, 284), (30, 298), (30, 313), (31, 33), (31, 138), (32, 33), (32, 34), (32, 39), (33, 40), (33, 140), (34, 35), (34, 139), (35, 36), (35, 39), (35, 46), (35, 143), (36, 37), (36, 48), (36, 125), (37, 38), (37, 41), (37, 47), (38, 40), (38, 42), (38, 43), (38, 147), (39, 40), (39, 45), (40, 44), (40, 135), (41, 42), (41, 84), (42, 85), (42, 150), (43, 44), (43, 47), (43, 49), (44, 45), (44, 50), (45, 46), (45, 51), (46, 48), (46, 52), (47, 48), (47, 53), (48, 54), (49, 50), (49, 53), (49, 291), (50, 51), (50, 296), (51, 52), (51, 295), (52, 54), (52, 294), (53, 54), (53, 292), (54, 293), (55, 56), (55, 59), (55, 61), (55, 291), (56, 57), (56, 62), (56, 296), (57, 58), (57, 63), (57, 295), (58, 60), (58, 64), (58, 294), (59, 60), (59, 65), (59, 292), (60, 66), (60, 293), (61, 62), (61, 65), (61, 73), (62, 63), (62, 78), (63, 64), (63, 77), (64, 66), (64, 76), (64, 79), (65, 66), (65, 74), (66, 75), (66, 80), (67, 68), (67, 71), (67, 448), (68, 69), (68, 454), (69, 70), (69, 71), (69, 461), (70, 72), (70, 458), (71, 72), (71, 455), (72, 451), (73, 74), (73, 78), (73, 446), (74, 75), (74, 457), (75, 76), (75, 82), (75, 449), (76, 77), (76, 81), (76, 460), (77, 78), (77, 463), (78, 452), (79, 80), (79, 81), (80, 82), (81, 82), (83, 84), (83, 192), (83, 196), (84, 85), (84, 197), (85, 195), (85, 198), (86, 90), (86, 95), (86, 111), (86, 116), (86, 278), (87, 92), (87, 117), (87, 301), (87, 358), (88, 90), (88, 97), (88, 113), (88, 118), (89, 91), (89, 96), (89, 100), (89, 111), (90, 112), (90, 117), (91, 94), (91, 99), (91, 114), (92, 102), (92, 118), (92, 357), (93, 96), (93, 103), (93, 113), (94, 105), (94, 312), (95, 114), (95, 119), (95, 279), (95, 300), (96, 98), (96, 112), (97, 115), (97, 120), (97, 121), (98, 100), (98, 103), (98, 130), (99, 100), (99, 105), (99, 132), (100, 126), (101, 104), (101, 106), (101, 108), (101, 359), (102, 120), (102, 127), (102, 360), (103, 115), (103, 128), (104, 107), (104, 129), (104, 363), (105, 302), (105, 304), (106, 109), (106, 131), (106, 367), (107, 108), (107, 134), (107, 390), (108, 109), (108, 391), (109, 133), (109, 392), (110, 124), (110, 141), (110, 148), (110, 191), (111, 112), (111, 114), (112, 113), (113, 115), (114, 305), (115, 123), (115, 137), (116, 117), (116, 119), (116, 277), (116, 301), (117, 118), (118, 120), (119, 280), (119, 306), (119, 314), (120, 122), (120, 138), (121, 122), (121, 123), (121, 145), (122, 140), (122, 146), (123, 136), (123, 139), (124, 125), (124, 192), (125, 141), (125, 143), (126, 130), (126, 132), (127, 138), (127, 332), (128, 130), (128, 137), (129, 134), (129, 331), (131, 133), (131, 333), (132, 303), (133, 393), (134, 394), (135, 140), (135, 146), (135, 147), (136, 141), (136, 143), (136, 145), (136, 154), (137, 139), (138, 140), (139, 143), (141, 142), (141, 156), (142, 144), (142, 148), (142, 155), (144, 146), (144, 147), (144, 149), (144, 151), (145, 146), (145, 153), (146, 152), (147, 150), (148, 149), (148, 193), (149, 150), (149, 194), (150, 195), (151, 152), (151, 155), (151, 157), (152, 153), (152, 158), (153, 154), (153, 159), (154, 156), (154, 160), (155, 156), (155, 161), (156, 162), (157, 158), (157, 161), (157, 285), (158, 159), (158, 290), (159, 160), (159, 289), (160, 162), (160, 288), (161, 162), (161, 286), (162, 287), (163, 164), (163, 167), (163, 169), (163, 285), (164, 165), (164, 170), (164, 290), (165, 166), (165, 171), (165, 289), (166, 168), (166, 172), (166, 288), (167, 168), (167, 173), (167, 286), (168, 174), (168, 287), (169, 170), (169, 173), (169, 181), (170, 171), (170, 186), (171, 172), (171, 185), (172, 174), (172, 184), (172, 187), (173, 174), (173, 182), (174, 183), (174, 188), (175, 176), (175, 179), (175, 430), (176, 177), (176, 436), (177, 178), (177, 179), (177, 443), (178, 180), (178, 440), (179, 180), (179, 437), (180, 433), (181, 182), (181, 186), (181, 428), (182, 183), (182, 439), (183, 184), (183, 190), (183, 431), (184, 185), (184, 189), (184, 442), (185, 186), (185, 445), (186, 434), (187, 188), (187, 189), (188, 190), (189, 190), (191, 192), (191, 193), (191, 199), (192, 200), (193, 194), (193, 201), (194, 195), (194, 202), (195, 203), (196, 197), (196, 200), (196, 204), (197, 198), (197, 205), (198, 203), (198, 206), (199, 200), (199, 201), (199, 207), (200, 208), (201, 202), (201, 209), (202, 203), (202, 210), (203, 211), (204, 205), (204, 208), (204, 212), (205, 206), (205, 213), (206, 211), (206, 214), (207, 208), (207, 209), (207, 215), (208, 216), (209, 210), (209, 217), (210, 211), (210, 218), (211, 219), (212, 213), (212, 216), (213, 214), (213, 220), (214, 219), (215, 216), (215, 217), (216, 220), (217, 218), (217, 220), (218, 219), (219, 220), (221, 222), (221, 223), (221, 225), (221, 245), (222, 224), (222, 226), (223, 224), (223, 227), (223, 247), (224, 228), (225, 226), (225, 227), (225, 248), (226, 228), (227, 228), (227, 246), (229, 230), (229, 231), (229, 233), (229, 379), (230, 232), (230, 234), (230, 237), (230, 381), (231, 232), (231, 235), (231, 382), (232, 236), (232, 238), (232, 380), (233, 234), (233, 235), (234, 236), (234, 239), (235, 236), (236, 240), (237, 238), (237, 239), (238, 240), (239, 240), (241, 242), (241, 244), (241, 247), (241, 379), (242, 243), (242, 245), (242, 381), (243, 244), (243, 248), (243, 380), (244, 246), (244, 382), (245, 247), (245, 248), (246, 247), (246, 248), (249, 250), (249, 251), (249, 253), (249, 273), (250, 252), (250, 254), (251, 252), (251, 255), (251, 275), (252, 256), (253, 254), (253, 255), (253, 276), (254, 256), (255, 256), (255, 274), (257, 258), (257, 259), (257, 261), (257, 383), (258, 260), (258, 262), (258, 265), (258, 385), (259, 260), (259, 263), (259, 386), (260, 264), (260, 266), (260, 384), (261, 262), (261, 263), (262, 264), (262, 267), (263, 264), (264, 268), (265, 266), (265, 267), (266, 268), (267, 268), (269, 270), (269, 272), (269, 275), (269, 383), (270, 271), (270, 273), (270, 385), (271, 272), (271, 276), (271, 384), (272, 274), (272, 386), (273, 275), (273, 276), (274, 275), (274, 276), (277, 278), (277, 280), (278, 279), (279, 280), (281, 282), (281, 284), (282, 283), (283, 284), (285, 286), (285, 290), (286, 287), (287, 288), (288, 289), (289, 290), (291, 292), (291, 296), (292, 293), (293, 294), (294, 295), (295, 296), (297, 299), (297, 316), (297, 347), (298, 311), (298, 313), (298, 351), (299, 310), (299, 337), (300, 305), (300, 314), (300, 356), (301, 306), (301, 354), (302, 303), (302, 304), (302, 366), (303, 316), (303, 326), (304, 309), (304, 371), (305, 312), (305, 374), (306, 314), (306, 375), (307, 315), (307, 327), (308, 313), (308, 315), (308, 323), (309, 312), (309, 372), (310, 311), (310, 376), (311, 325), (312, 377), (313, 378), (314, 373), (315, 329), (316, 348), (317, 318), (317, 345), (317, 350), (317, 369), (318, 333), (318, 342), (318, 365), (319, 320), (319, 345), (319, 349), (319, 368), (320, 326), (320, 343), (320, 366), (321, 322), (321, 345), (321, 349), (321, 350), (322, 325), (322, 340), (322, 341), (323, 324), (323, 329), (323, 378), (324, 328), (324, 330), (324, 335), (325, 351), (325, 376), (326, 348), (326, 366), (327, 328), (327, 329), (327, 346), (328, 329), (328, 339), (330, 339), (330, 344), (331, 332), (331, 339), (331, 363), (332, 334), (332, 360), (333, 344), (333, 367), (334, 339), (334, 346), (335, 336), (335, 344), (335, 378), (336, 340), (336, 342), (337, 338), (337, 347), (337, 376), (338, 341), (338, 347), (340, 350), (340, 351), (341, 349), (341, 376), (342, 344), (342, 350), (343, 347), (343, 348), (343, 349), (345, 352), (347, 348), (351, 378), (352, 353), (352, 368), (352, 369), (353, 356), (353, 364), (353, 370), (354, 355), (354, 358), (354, 375), (355, 358), (355, 359), (355, 361), (356, 373), (356, 374), (357, 358), (357, 360), (358, 363), (359, 363), (359, 367), (360, 363), (361, 362), (361, 367), (361, 375), (362, 364), (362, 365), (364, 369), (364, 373), (365, 367), (365, 369), (366, 371), (368, 371), (368, 372), (370, 372), (370, 374), (370, 377), (371, 372), (372, 377), (373, 375), (374, 377), (379, 381), (379, 382), (380, 381), (380, 382), (383, 385), (383, 386), (384, 385), (384, 386), (387, 388), (387, 394), (387, 395), (388, 389), (388, 396), (389, 393), (389, 397), (390, 391), (390, 394), (390, 398), (391, 392), (391, 399), (392, 393), (392, 400), (393, 401), (394, 402), (395, 396), (395, 402), (395, 403), (396, 397), (396, 404), (397, 401), (397, 405), (398, 399), (398, 402), (398, 406), (399, 400), (399, 407), (400, 401), (400, 408), (401, 409), (402, 410), (403, 404), (403, 410), (403, 411), (404, 405), (404, 412), (405, 409), (405, 413), (406, 407), (406, 410), (406, 414), (407, 408), (407, 415), (408, 409), (408, 416), (409, 417), (410, 418), (411, 412), (411, 418), (411, 419), (412, 413), (412, 420), (413, 417), (413, 421), (414, 415), (414, 418), (414, 422), (415, 416), (415, 423), (416, 417), (416, 424), (417, 425), (418, 426), (419, 420), (419, 426), (420, 421), (420, 427), (421, 425), (422, 423), (422, 426), (423, 424), (423, 427), (424, 425), (425, 427), (426, 427), (428, 429), (428, 434), (428, 439), (429, 430), (429, 435), (429, 438), (430, 436), (430, 437), (431, 432), (431, 439), (431, 442), (432, 433), (432, 438), (432, 441), (433, 437), (433, 440), (434, 435), (434, 445), (435, 436), (435, 444), (436, 443), (437, 438), (438, 439), (440, 441), (440, 443), (441, 442), (441, 444), (442, 445), (443, 444), (444, 445), (446, 447), (446, 452), (446, 457), (447, 448), (447, 453), (447, 456), (448, 454), (448, 455), (449, 450), (449, 457), (449, 460), (450, 451), (450, 456), (450, 459), (451, 455), (451, 458), (452, 453), (452, 463), (453, 454), (453, 462), (454, 461), (455, 456), (456, 457), (458, 459), (458, 461), (459, 460), (459, 462), (460, 463), (461, 462), (462, 463)])
me_cube.attributes.new('sharp_edge', 'BOOLEAN', 'EDGE').data.foreach_set('value', [ (min(e.vertices), max(e.vertices)) in _k for e in me_cube.edges])
_uv = me_cube.uv_layers.new(name='UVMap')
_uv.uv.foreach_set('vector', [0.7095, 0.3006, 0.636, 0.3065, 0.6297, 0.2533, 0.6836, 0.2213, 0.7719, 0.2646, 0.7301, 0.2064, 0.7827, 0.1912, 0.8295, 0.2139, 0.7058, 0.1282, 0.7876, 0.1094, 0.7851, 0.142, 0.7118, 0.1477, 0.6456, 0.1493, 0.6541, 0.17, 0.623, 0.1854, 0.6193, 0.1628, 0.8477, 0.09928, 0.7876, 0.1094, 0.77, 0.07678, 0.8442, 0.07369, 0.6541, 0.17, 0.6836, 0.2213, 0.6297, 0.2533, 0.6185, 0.2278, 0.623, 0.1854, 0.6295, 0.1291, 0.6124, 0.1397, 0.6242, 0.1149, 0.7006, 0.107, 0.6986, 0.09945, 0.7604, 0.05114, 0.77, 0.07678, 0.7118, 0.1477, 0.7851, 0.142, 0.7827, 0.1912, 0.7301, 0.2064, 0.836, 0.1466, 0.8295, 0.2139, 0.7827, 0.1912, 0.7851, 0.142, 0.8442, 0.07369, 0.77, 0.07678, 0.7604, 0.05114, 0.7642, 0.01617, 0.8047, 0.03198, 0.8477, 0.09928, 0.836, 0.1466, 0.7851, 0.142, 0.7876, 0.1094, 0.7058, 0.1282, 0.7006, 0.107, 0.77, 0.07678, 0.7876, 0.1094, 0.6456, 0.1493, 0.6193, 0.1628, 0.6124, 0.1397, 0.6295, 0.1291, 0.865, 0.09953, 0.8628, 0.1518, 0.836, 0.1466, 0.8477, 0.09928, 0.8532, 0.06964, 0.8442, 0.07369, 0.8047, 0.03198, 0.8253, 0.000307, 0.8628, 0.1518, 0.8497, 0.2238, 0.8295, 0.2139, 0.836, 0.1466, 0.865, 0.09953, 0.8477, 0.09928, 0.8442, 0.07369, 0.8532, 0.06964, 0.9339, 0.592, 0.9268, 0.5927, 0.9264, 0.5832, 0.9359, 0.5823, 0.7924, 0.284, 0.7719, 0.2646, 0.8295, 0.2139, 0.8497, 0.2238, 0.7123, 0.3279, 0.6314, 0.328, 0.636, 0.3065, 0.7095, 0.3006, 0.9199, 0.593, 0.9064, 0.5935, 0.9059, 0.5852, 0.9171, 0.5837, 0.9268, 0.5927, 0.9199, 0.593, 0.9171, 0.5837, 0.9264, 0.5832, 0.9472, 0.5918, 0.9339, 0.592, 0.9359, 0.5823, 0.9472, 0.5834, 0.1084, 0.8973, 0.1331, 0.8917, 0.1327, 0.9099, 0.1084, 0.9092, 0.6747, 0.1386, 0.667, 0.1162, 0.7006, 0.107, 0.7058, 0.1282, 0.6831, 0.1594, 0.7118, 0.1477, 0.7301, 0.2064, 0.7054, 0.2092, 0.667, 0.1162, 0.6595, 0.09273, 0.6986, 0.09945, 0.7006, 0.107, 0.6747, 0.1386, 0.7058, 0.1282, 0.7118, 0.1477, 0.6831, 0.1594, 0.7403, 0.2843, 0.7054, 0.2092, 0.7301, 0.2064, 0.7719, 0.2646, 0.257, 0.3011, 0.1691, 0.2901, 0.1887, 0.2593, 0.257, 0.2642, 0.3434, 0.8442, 0.3112, 0.8781, 0.3026, 0.8697, 0.3309, 0.8404, 0.6747, 0.1386, 0.6456, 0.1493, 0.6465, 0.1461, 0.6736, 0.138, 0.667, 0.1162, 0.6295, 0.1291, 0.6242, 0.1149, 0.6595, 0.09273, 0.6831, 0.1594, 0.7054, 0.2092, 0.6836, 0.2213, 0.6541, 0.17, 0.0929, 0.8898, 0.05597, 0.8795, 0.06238, 0.87, 0.09225, 0.8786, 0.6747, 0.1386, 0.6831, 0.1594, 0.6541, 0.17, 0.6456, 0.1493, 0.7403, 0.2843, 0.7095, 0.3006, 0.6836, 0.2213, 0.7054, 0.2092, 0.1331, 0.8917, 0.1647, 0.901, 0.1584, 0.9184, 0.1327, 0.9099, 0.1987, 0.903, 0.2164, 0.9212, 0.2051, 0.9393, 0.1842, 0.9268, 0.1647, 0.901, 0.1987, 0.903, 0.1842, 0.9268, 0.1584, 0.9184, 0.1212, 0.3088, 0.000307, 0.315, 0.000307, 0.2709, 0.1188, 0.2799, 0.1691, 0.2901, 0.1692, 0.3114, 0.1489, 0.2971, 0.1499, 0.2896, 0.09103, 0.4183, 0.04467, 0.4339, 0.000307, 0.315, 0.1212, 0.3088, 0.188, 0.4357, 0.1361, 0.435, 0.1452, 0.3141, 0.1692, 0.3114, 0.1361, 0.435, 0.09103, 0.4183, 0.1212, 0.3088, 0.1452, 0.3141, 0.2446, 0.4498, 0.188, 0.4357, 0.1692, 0.3114, 0.256, 0.3323, 0.1212, 0.3088, 0.1188, 0.2799, 0.1388, 0.29, 0.1402, 0.2967, 0.1458, 0.2717, 0.1188, 0.2799, 0.1089, 0.2389, 0.1502, 0.2488, 0.1188, 0.2799, 0.000307, 0.2709, 0.02461, 0.2129, 0.1089, 0.2389, 0.256, 0.3323, 0.1692, 0.3114, 0.1691, 0.2901, 0.257, 0.3011, 0.1691, 0.2901, 0.1458, 0.2717, 0.1502, 0.2488, 0.1887, 0.2593, 0.1388, 0.29, 0.1448, 0.2885, 0.145, 0.289, 0.1401, 0.2921, 0.1499, 0.2896, 0.1489, 0.2971, 0.1477, 0.2965, 0.149, 0.2919, 0.1452, 0.3141, 0.1212, 0.3088, 0.1402, 0.2967, 0.1448, 0.2986, 0.1692, 0.3114, 0.1452, 0.3141, 0.1448, 0.2986, 0.1489, 0.2971, 0.1458, 0.2717, 0.1691, 0.2901, 0.1499, 0.2896, 0.1448, 0.2885, 0.1188, 0.2799, 0.1458, 0.2717, 0.1448, 0.2885, 0.1388, 0.29, 0.6908, 0.8554, 0.6752, 0.8537, 0.6752, 0.8383, 0.6899, 0.8396, 0.6562, 0.8522, 0.6423, 0.8517, 0.6438, 0.8364, 0.6572, 0.837, 0.1489, 0.2971, 0.1448, 0.2986, 0.1446, 0.298, 0.1477, 0.2965, 0.1448, 0.2885, 0.1499, 0.2896, 0.149, 0.2919, 0.145, 0.289, 0.1402, 0.2967, 0.1388, 0.29, 0.1401, 0.2921, 0.1412, 0.2962, 0.1448, 0.2986, 0.1402, 0.2967, 0.1412, 0.2962, 0.1446, 0.298, 0.7208, 0.8367, 0.7076, 0.8394, 0.7036, 0.7573, 0.7169, 0.7564, 0.6752, 0.8383, 0.6572, 0.837, 0.6596, 0.7582, 0.6752, 0.7592, 0.7092, 0.8549, 0.6908, 0.8554, 0.6899, 0.8396, 0.7076, 0.8394, 0.6423, 0.8517, 0.6271, 0.8518, 0.6288, 0.8368, 0.6438, 0.8364, 0.6752, 0.8537, 0.6562, 0.8522, 0.6572, 0.837, 0.6752, 0.8383, 0.7227, 0.8518, 0.7092, 0.8549, 0.7076, 0.8394, 0.7208, 0.8367, 0.6831, 0.7082, 0.6771, 0.7082, 0.6789, 0.6958, 0.6831, 0.6984, 0.6643, 0.7064, 0.6551, 0.7052, 0.6586, 0.6923, 0.6662, 0.6936, 0.6572, 0.837, 0.6438, 0.8364, 0.6473, 0.7575, 0.6596, 0.7582, 0.6899, 0.8396, 0.6752, 0.8383, 0.6752, 0.7592, 0.6896, 0.7581, 0.7076, 0.8394, 0.6899, 0.8396, 0.6896, 0.7581, 0.7036, 0.7573, 0.6438, 0.8364, 0.6288, 0.8368, 0.6334, 0.756, 0.6473, 0.7575, 0.6979, 0.6891, 0.6895, 0.6942, 0.6883, 0.6864, 0.6965, 0.6838, 0.6895, 0.6942, 0.6831, 0.6984, 0.6789, 0.6958, 0.6883, 0.6864, 0.694, 0.7055, 0.6831, 0.7082, 0.6831, 0.6984, 0.6895, 0.6942, 0.6551, 0.7052, 0.6487, 0.703, 0.654, 0.6906, 0.6586, 0.6923, 0.6771, 0.7082, 0.6643, 0.7064, 0.6662, 0.6936, 0.6789, 0.6958, 0.705, 0.7016, 0.694, 0.7055, 0.6895, 0.6942, 0.6979, 0.6891, 0.7169, 0.7564, 0.7036, 0.7573, 0.7022, 0.744, 0.7182, 0.7417, 0.6752, 0.7592, 0.6596, 0.7582, 0.6607, 0.7447, 0.6759, 0.7458, 0.6473, 0.7575, 0.6334, 0.756, 0.6355, 0.7416, 0.6473, 0.7433, 0.7036, 0.7573, 0.6896, 0.7581, 0.6878, 0.7461, 0.7022, 0.744, 0.6596, 0.7582, 0.6473, 0.7575, 0.6473, 0.7433, 0.6607, 0.7447, 0.6896, 0.7581, 0.6752, 0.7592, 0.6817, 0.7487, 0.6818, 0.7487, 0.6818, 0.7487, 0.6817, 0.7487, 0.6817, 0.7487, 0.6817, 0.7487, 0.6752, 0.7592, 0.6759, 0.7458, 0.6817, 0.7487, 0.6817, 0.7487, 0.6759, 0.7458, 0.6878, 0.7461, 0.6817, 0.7487, 0.6817, 0.7487, 0.6878, 0.7461, 0.6896, 0.7581, 0.6818, 0.7487, 0.6817, 0.7487, 0.257, 0.2642, 0.1887, 0.2593, 0.1976, 0.1992, 0.2531, 0.2015, 0.1089, 0.2389, 0.02461, 0.2129, 0.07598, 0.1284, 0.1325, 0.1739, 0.1887, 0.2593, 0.1502, 0.2488, 0.1665, 0.1894, 0.1976, 0.1992, 0.1502, 0.2488, 0.1089, 0.2389, 0.1325, 0.1739, 0.1665, 0.1894, 0.7096, 0.3551, 0.6838, 0.4348, 0.63, 0.4027, 0.6361, 0.3494, 0.7724, 0.3909, 0.83, 0.4413, 0.7834, 0.4642, 0.7309, 0.4494, 0.7079, 0.5279, 0.7135, 0.5086, 0.7862, 0.5119, 0.7886, 0.5449, 0.6472, 0.5076, 0.6173, 0.4944, 0.6023, 0.4632, 0.6549, 0.487, 0.08436, 0.6069, 0.1196, 0.5868, 0.1227, 0.6033, 0.08801, 0.6206, 0.1301, 0.8837, 0.0929, 0.8898, 0.09225, 0.8786, 0.1249, 0.8756, 0.848, 0.5554, 0.8441, 0.5804, 0.7715, 0.5767, 0.7886, 0.5449, 0.2669, 0.6314, 0.2629, 0.6358, 0.2515, 0.6308, 0.2597, 0.6208, 0.6549, 0.487, 0.6023, 0.4632, 0.63, 0.4027, 0.6838, 0.4348, 0.6324, 0.5308, 0.6297, 0.5394, 0.62, 0.5243, 0.7033, 0.5487, 0.7715, 0.5767, 0.7554, 0.6244, 0.7392, 0.6287, 0.6956, 0.5817, 0.7135, 0.5086, 0.7309, 0.4494, 0.7834, 0.4642, 0.7862, 0.5119, 0.8365, 0.5091, 0.7862, 0.5119, 0.7834, 0.4642, 0.83, 0.4413, 0.8441, 0.5804, 0.7784, 0.644, 0.7554, 0.6244, 0.7715, 0.5767, 0.1482, 0.5694, 0.1699, 0.5537, 0.1655, 0.5634, 0.1475, 0.5815, 0.848, 0.5554, 0.7886, 0.5449, 0.7862, 0.5119, 0.8365, 0.5091, 0.2687, 0.6476, 0.2774, 0.6541, 0.2804, 0.6679, 0.2633, 0.6551, 0.1699, 0.5537, 0.2207, 0.5378, 0.2138, 0.5474, 0.1655, 0.5634, 0.7079, 0.5279, 0.7886, 0.5449, 0.7715, 0.5767, 0.7033, 0.5487, 0.6472, 0.5076, 0.6324, 0.5308, 0.62, 0.5243, 0.6173, 0.4944, 0.3112, 0.8781, 0.2516, 0.8911, 0.252, 0.8819, 0.3026, 0.8697, 0.2771, 0.6366, 0.2669, 0.6314, 0.2597, 0.6208, 0.2817, 0.631, 0.865, 0.5553, 0.848, 0.5554, 0.8365, 0.5091, 0.8632, 0.5033, 0.8528, 0.5846, 0.8228, 0.6506, 0.7913, 0.6538, 0.7784, 0.644, 0.8441, 0.5804, 0.8632, 0.5033, 0.8365, 0.5091, 0.83, 0.4413, 0.8502, 0.4315, 0.3721, 0.7411, 0.3658, 0.7764, 0.3506, 0.7789, 0.3609, 0.7454, 0.865, 0.5553, 0.8528, 0.5846, 0.8441, 0.5804, 0.848, 0.5554, 0.8788, 0.5933, 0.8769, 0.5833, 0.8864, 0.5843, 0.8859, 0.5941, 0.3479, 0.5463, 0.3714, 0.5633, 0.3653, 0.5708, 0.3423, 0.5538, 0.7927, 0.3714, 0.8502, 0.4315, 0.83, 0.4413, 0.7724, 0.3909, 0.7123, 0.3279, 0.7096, 0.3551, 0.6361, 0.3494, 0.6314, 0.328, 0.8929, 0.5944, 0.8957, 0.5848, 0.9059, 0.5852, 0.9064, 0.5935, 0.8859, 0.5941, 0.8864, 0.5843, 0.8957, 0.5848, 0.8929, 0.5944, 0.8656, 0.5915, 0.8667, 0.5831, 0.8769, 0.5833, 0.8788, 0.5933, 0.1084, 0.8973, 0.1084, 0.9092, 0.08398, 0.9099, 0.08362, 0.8917, 0.04322, 0.6447, 0.08436, 0.6069, 0.08801, 0.6206, 0.05152, 0.6581, 0.6765, 0.5183, 0.7079, 0.5279, 0.7033, 0.5487, 0.6695, 0.541, 0.6844, 0.4973, 0.706, 0.4469, 0.7309, 0.4494, 0.7135, 0.5086, 0.6695, 0.541, 0.7033, 0.5487, 0.6956, 0.5817, 0.6657, 0.5549, 0.3658, 0.7764, 0.3605, 0.8003, 0.3472, 0.8012, 0.3506, 0.7789, 0.6765, 0.5183, 0.6844, 0.4973, 0.7135, 0.5086, 0.7079, 0.5279, 0.7406, 0.3713, 0.7724, 0.3909, 0.7309, 0.4494, 0.706, 0.4469, 0.257, 0.3011, 0.257, 0.2642, 0.3318, 0.2571, 0.3565, 0.2943, 0.2601, 0.641, 0.2687, 0.6476, 0.2633, 0.6551, 0.2463, 0.6421, 0.6695, 0.541, 0.6324, 0.5308, 0.6522, 0.5272, 0.6693, 0.539, 0.6695, 0.541, 0.6657, 0.5549, 0.6297, 0.5394, 0.6324, 0.5308, 0.6844, 0.4973, 0.6549, 0.487, 0.6838, 0.4348, 0.706, 0.4469, 0.2516, 0.8911, 0.1879, 0.861, 0.188, 0.8484, 0.252, 0.8819, 0.6765, 0.5183, 0.6472, 0.5076, 0.6549, 0.487, 0.6844, 0.4973, 0.7406, 0.3713, 0.706, 0.4469, 0.6838, 0.4348, 0.7096, 0.3551, 0.08362, 0.8917, 0.08398, 0.9099, 0.05831, 0.9184, 0.05207, 0.901, 0.01802, 0.903, 0.03254, 0.9268, 0.01159, 0.9393, 0.000307, 0.9212, 0.05207, 0.901, 0.05831, 0.9184, 0.03254, 0.9268, 0.01802, 0.903, 0.4188, 0.3201, 0.4241, 0.2794, 0.6017, 0.2708, 0.598, 0.3419, 0.3565, 0.2943, 0.3797, 0.2942, 0.3814, 0.3023, 0.3561, 0.32, 0.4421, 0.4812, 0.4188, 0.3201, 0.598, 0.3419, 0.5141, 0.5207, 0.3078, 0.4596, 0.3561, 0.32, 0.3851, 0.3252, 0.3719, 0.4825, 0.3719, 0.4825, 0.3851, 0.3252, 0.4188, 0.3201, 0.4421, 0.4812, 0.2446, 0.4498, 0.256, 0.3323, 0.3561, 0.32, 0.3078, 0.4596, 0.4188, 0.3201, 0.3927, 0.303, 0.3945, 0.2954, 0.4241, 0.2794, 0.3861, 0.2728, 0.3785, 0.2426, 0.4343, 0.2246, 0.4241, 0.2794, 0.4241, 0.2794, 0.4343, 0.2246, 0.5621, 0.1771, 0.6017, 0.2708, 0.256, 0.3323, 0.257, 0.3011, 0.3565, 0.2943, 0.3561, 0.32, 0.3565, 0.2943, 0.3318, 0.2571, 0.3785, 0.2426, 0.3861, 0.2728, 0.3945, 0.2954, 0.3929, 0.2974, 0.388, 0.2932, 0.3876, 0.2917, 0.3797, 0.2942, 0.3815, 0.2967, 0.3829, 0.3018, 0.3814, 0.3023, 0.3851, 0.3252, 0.3871, 0.3043, 0.3927, 0.303, 0.4188, 0.3201, 0.3561, 0.32, 0.3814, 0.3023, 0.3871, 0.3043, 0.3851, 0.3252, 0.3861, 0.2728, 0.3876, 0.2917, 0.3797, 0.2942, 0.3565, 0.2943, 0.4241, 0.2794, 0.3945, 0.2954, 0.3876, 0.2917, 0.3861, 0.2728, 0.4478, 0.6983, 0.4494, 0.6799, 0.4647, 0.6791, 0.4641, 0.6969, 0.4839, 0.6957, 0.4833, 0.6784, 0.4985, 0.6782, 0.5001, 0.696, 0.3814, 0.3023, 0.3829, 0.3018, 0.3874, 0.3037, 0.3871, 0.3043, 0.3876, 0.2917, 0.388, 0.2932, 0.3815, 0.2967, 0.3797, 0.2942, 0.3927, 0.303, 0.3913, 0.3023, 0.3929, 0.2974, 0.3945, 0.2954, 0.3871, 0.3043, 0.3874, 0.3037, 0.3913, 0.3023, 0.3927, 0.303, 0.4161, 0.6752, 0.4254, 0.5937, 0.4389, 0.5952, 0.4312, 0.6788, 0.4647, 0.6791, 0.4675, 0.5982, 0.4834, 0.5977, 0.4833, 0.6784, 0.4284, 0.6972, 0.4312, 0.6788, 0.4494, 0.6799, 0.4478, 0.6983, 0.5001, 0.696, 0.4985, 0.6782, 0.5139, 0.6786, 0.5163, 0.6964, 0.4641, 0.6969, 0.4647, 0.6791, 0.4833, 0.6784, 0.4839, 0.6957, 0.4122, 0.6929, 0.4161, 0.6752, 0.4312, 0.6788, 0.4284, 0.6972, 0.4612, 0.5464, 0.4615, 0.5365, 0.4659, 0.534, 0.4673, 0.5466, 0.4802, 0.5452, 0.4786, 0.5322, 0.4864, 0.5312, 0.4895, 0.5442, 0.4833, 0.6784, 0.4834, 0.5977, 0.4959, 0.5973, 0.4985, 0.6782, 0.4494, 0.6799, 0.453, 0.5966, 0.4675, 0.5982, 0.4647, 0.6791, 0.4312, 0.6788, 0.4389, 0.5952, 0.453, 0.5966, 0.4494, 0.6799, 0.4985, 0.6782, 0.4959, 0.5973, 0.51, 0.596, 0.5139, 0.6786, 0.4469, 0.5267, 0.4485, 0.5214, 0.4567, 0.5242, 0.4553, 0.5321, 0.4553, 0.5321, 0.4567, 0.5242, 0.4659, 0.534, 0.4615, 0.5365, 0.4503, 0.5432, 0.4553, 0.5321, 0.4615, 0.5365, 0.4612, 0.5464, 0.4895, 0.5442, 0.4864, 0.5312, 0.4911, 0.5296, 0.496, 0.5422, 0.4673, 0.5466, 0.4659, 0.534, 0.4786, 0.5322, 0.4802, 0.5452, 0.4394, 0.539, 0.4469, 0.5267, 0.4553, 0.5321, 0.4503, 0.5432, 0.4254, 0.5937, 0.4246, 0.5789, 0.4408, 0.5818, 0.4389, 0.5952, 0.4675, 0.5982, 0.4672, 0.5846, 0.4826, 0.584, 0.4834, 0.5977, 0.4959, 0.5973, 0.4962, 0.5829, 0.5082, 0.5815, 0.51, 0.596, 0.4389, 0.5952, 0.4408, 0.5818, 0.4552, 0.5844, 0.453, 0.5966, 0.4834, 0.5977, 0.4826, 0.584, 0.4962, 0.5829, 0.4959, 0.5973, 0.453, 0.5966, 0.4613, 0.5871, 0.4611, 0.5871, 0.4675, 0.5982, 0.4613, 0.5871, 0.4613, 0.5873, 0.4612, 0.5873, 0.4611, 0.5871, 0.4675, 0.5982, 0.4611, 0.5871, 0.4612, 0.5873, 0.4672, 0.5846, 0.4672, 0.5846, 0.4612, 0.5873, 0.4613, 0.5873, 0.4552, 0.5844, 0.4552, 0.5844, 0.4613, 0.5873, 0.4613, 0.5871, 0.453, 0.5966, 0.257, 0.2642, 0.2531, 0.2015, 0.3115, 0.1884, 0.3318, 0.2571, 0.4343, 0.2246, 0.3891, 0.1411, 0.4626, 0.05235, 0.5621, 0.1771, 0.3318, 0.2571, 0.3115, 0.1884, 0.3473, 0.1695, 0.3785, 0.2426, 0.3785, 0.2426, 0.3473, 0.1695, 0.3891, 0.1411, 0.4343, 0.2246, 0.4626, 0.05235, 0.3891, 0.1411, 0.3372, 0.09541, 0.3515, 0.000307, 0.3473, 0.1695, 0.3115, 0.1884, 0.2885, 0.1443, 0.3131, 0.125, 0.2531, 0.2015, 0.1976, 0.1992, 0.205, 0.1581, 0.247, 0.1591, 0.1665, 0.1894, 0.1325, 0.1739, 0.1639, 0.1305, 0.1833, 0.1492, 0.3115, 0.1884, 0.2531, 0.2015, 0.247, 0.1591, 0.2885, 0.1443, 0.3891, 0.1411, 0.3473, 0.1695, 0.3131, 0.125, 0.3372, 0.09541, 0.1325, 0.1739, 0.07598, 0.1284, 0.1305, 0.08545, 0.1639, 0.1305, 0.1976, 0.1992, 0.1665, 0.1894, 0.1833, 0.1492, 0.205, 0.1581, 0.3515, 0.000307, 0.3372, 0.09541, 0.268, 0.07949, 0.2065, 0.06851, 0.3131, 0.125, 0.2885, 0.1443, 0.2547, 0.1082, 0.2647, 0.09508, 0.1639, 0.1305, 0.1305, 0.08545, 0.2065, 0.06851, 0.1803, 0.1163, 0.205, 0.1581, 0.1833, 0.1492, 0.1983, 0.1205, 0.2153, 0.1251, 0.2885, 0.1443, 0.247, 0.1591, 0.237, 0.1158, 0.2547, 0.1082, 0.3372, 0.09541, 0.3131, 0.125, 0.2647, 0.09508, 0.268, 0.07949, 0.247, 0.1591, 0.205, 0.1581, 0.2153, 0.1251, 0.237, 0.1158, 0.1833, 0.1492, 0.1639, 0.1305, 0.1803, 0.1163, 0.1983, 0.1205, 0.237, 0.1158, 0.2153, 0.1251, 0.2163, 0.1276, 0.2379, 0.115, 0.1983, 0.1205, 0.1803, 0.1163, 0.1819, 0.1107, 0.1984, 0.121, 0.2065, 0.06851, 0.268, 0.07949, 0.2617, 0.07592, 0.2127, 0.07138, 0.2647, 0.09508, 0.2547, 0.1082, 0.254, 0.1069, 0.2628, 0.09516, 0.1803, 0.1163, 0.2065, 0.06851, 0.2127, 0.07138, 0.1819, 0.1107, 0.2153, 0.1251, 0.1983, 0.1205, 0.1984, 0.121, 0.2163, 0.1276, 0.2547, 0.1082, 0.237, 0.1158, 0.2379, 0.115, 0.254, 0.1069, 0.8396, 0.7561, 0.8272, 0.836, 0.7475, 0.7942, 0.7475, 0.7418, 0.9317, 0.7704, 0.9158, 0.8203, 0.8272, 0.836, 0.8396, 0.7561, 0.8508, 0.6838, 0.8396, 0.7561, 0.7475, 0.7418, 0.7633, 0.692, 0.9317, 0.7181, 0.9317, 0.7704, 0.8396, 0.7561, 0.8508, 0.6838, 0.5494, 0.8025, 0.5494, 0.9474, 0.5067, 0.8932, 0.5109, 0.8013, 0.5109, 0.8013, 0.5067, 0.8932, 0.4836, 0.9005, 0.4795, 0.8019, 0.4795, 0.8019, 0.4836, 0.9005, 0.4524, 0.9475, 0.4352, 0.8058, 0.4352, 0.8058, 0.4524, 0.9475, 0.3877, 0.9472, 0.3996, 0.8052, 0.9284, 0.3305, 0.9514, 0.3331, 0.9505, 0.3392, 0.926, 0.3374, 0.4836, 0.9005, 0.5067, 0.8932, 0.5494, 0.9474, 0.4524, 0.9475, 0.8943, 0.2987, 0.9019, 0.3203, 0.8712, 0.3267, 0.8656, 0.2986, 0.8988, 0.2967, 0.907, 0.3163, 0.9019, 0.3203, 0.8943, 0.2987, 0.907, 0.3163, 0.9284, 0.3305, 0.926, 0.3374, 0.9019, 0.3203, 0.9514, 0.3331, 0.9774, 0.3373, 0.9765, 0.3435, 0.9505, 0.3392, 0.9472, 0.3616, 0.9764, 0.3789, 0.9478, 0.3968, 0.9281, 0.3674, 0.926, 0.3374, 0.9505, 0.3392, 0.9472, 0.3616, 0.9281, 0.3674, 0.926, 0.3374, 0.9281, 0.3674, 0.8852, 0.3878, 0.8848, 0.3811, 0.9505, 0.3392, 0.9765, 0.3435, 0.9764, 0.3789, 0.9472, 0.3616, 0.8718, 0.3688, 0.8848, 0.3811, 0.8852, 0.3878, 0.8656, 0.3702, 0.9281, 0.3674, 0.9478, 0.3968, 0.9001, 0.4199, 0.8852, 0.3878, 0.9019, 0.3203, 0.926, 0.3374, 0.8848, 0.3811, 0.8718, 0.3688, 0.8712, 0.3267, 0.9019, 0.3203, 0.8718, 0.3688, 0.8656, 0.3702, 0.9262, 0.4538, 0.9271, 0.4801, 0.87, 0.4828, 0.8694, 0.4594, 0.9266, 0.514, 0.9214, 0.5428, 0.8656, 0.5313, 0.8697, 0.5073, 0.9271, 0.4801, 0.9266, 0.514, 0.8697, 0.5073, 0.87, 0.4828, 0.9211, 0.4237, 0.9262, 0.4538, 0.8694, 0.4594, 0.8656, 0.4363, 0.935, 0.4205, 0.9404, 0.4524, 0.9262, 0.4538, 0.9211, 0.4237, 0.9414, 0.4794, 0.9409, 0.5157, 0.9266, 0.514, 0.9271, 0.4801, 0.9409, 0.5157, 0.9353, 0.5457, 0.9214, 0.5428, 0.9266, 0.514, 0.9404, 0.4524, 0.9414, 0.4794, 0.9271, 0.4801, 0.9262, 0.4538, 0.7483, 0.8376, 0.7865, 0.8366, 0.7901, 0.9285, 0.7475, 0.9816, 0.7865, 0.8366, 0.8179, 0.8374, 0.8129, 0.9361, 0.7901, 0.9285, 0.8179, 0.8374, 0.8619, 0.8416, 0.8441, 0.983, 0.8129, 0.9361, 0.8619, 0.8416, 0.8975, 0.8412, 0.9088, 0.983, 0.8441, 0.983, 0.9283, 0.2628, 0.9261, 0.2562, 0.9506, 0.2551, 0.9512, 0.2608, 0.8129, 0.9361, 0.8441, 0.983, 0.7475, 0.9816, 0.7901, 0.9285, 0.8941, 0.2942, 0.8656, 0.2941, 0.8715, 0.2661, 0.9019, 0.2728, 0.8984, 0.2961, 0.8941, 0.2942, 0.9019, 0.2728, 0.9067, 0.2766, 0.9067, 0.2766, 0.9019, 0.2728, 0.9261, 0.2562, 0.9283, 0.2628, 0.9512, 0.2608, 0.9506, 0.2551, 0.9765, 0.2516, 0.9772, 0.2574, 0.9479, 0.2328, 0.9289, 0.2264, 0.9497, 0.1975, 0.9776, 0.2164, 0.9261, 0.2562, 0.9289, 0.2264, 0.9479, 0.2328, 0.9506, 0.2551, 0.9261, 0.2562, 0.8856, 0.2114, 0.8863, 0.2045, 0.9289, 0.2264, 0.9506, 0.2551, 0.9479, 0.2328, 0.9776, 0.2164, 0.9765, 0.2516, 0.872, 0.2238, 0.8656, 0.2224, 0.8863, 0.2045, 0.8856, 0.2114, 0.9289, 0.2264, 0.8863, 0.2045, 0.9033, 0.1717, 0.9497, 0.1975, 0.9019, 0.2728, 0.872, 0.2238, 0.8856, 0.2114, 0.9261, 0.2562, 0.8715, 0.2661, 0.8656, 0.2224, 0.872, 0.2238, 0.9019, 0.2728, 0.2503, 0.9523, 0.2559, 0.8955, 0.2794, 0.8961, 0.2767, 0.9532, 0.3106, 0.9527, 0.3038, 0.8958, 0.3279, 0.8917, 0.3393, 0.9474, 0.2767, 0.9532, 0.2794, 0.8961, 0.3038, 0.8958, 0.3106, 0.9527, 0.2202, 0.9472, 0.2329, 0.8917, 0.2559, 0.8955, 0.2503, 0.9523, 0.217, 0.9611, 0.2202, 0.9472, 0.2503, 0.9523, 0.2489, 0.9665, 0.276, 0.9675, 0.2767, 0.9532, 0.3106, 0.9527, 0.3123, 0.9669, 0.3123, 0.9669, 0.3106, 0.9527, 0.3393, 0.9474, 0.3422, 0.9614, 0.2489, 0.9665, 0.2503, 0.9523, 0.2767, 0.9532, 0.276, 0.9675, 0.6752, 0.5189, 0.6693, 0.539, 0.6522, 0.5272, 0.6481, 0.5102, 0.6456, 0.1493, 0.6295, 0.1291, 0.6458, 0.1349, 0.6465, 0.1461, 0.6736, 0.138, 0.6465, 0.1461, 0.6458, 0.1349, 0.6675, 0.1207, 0.667, 0.1162, 0.6747, 0.1386, 0.6736, 0.138, 0.6675, 0.1207, 0.6765, 0.5183, 0.6695, 0.541, 0.6693, 0.539, 0.6752, 0.5189, 0.6295, 0.1291, 0.667, 0.1162, 0.6675, 0.1207, 0.6458, 0.1349, 0.6472, 0.5076, 0.6765, 0.5183, 0.6752, 0.5189, 0.6481, 0.5102, 0.6324, 0.5308, 0.6472, 0.5076, 0.6481, 0.5102, 0.6522, 0.5272, 0.3877, 0.7923, 0.4122, 0.6929, 0.4284, 0.6972, 0.4149, 0.8007, 0.4611, 0.7955, 0.4641, 0.6969, 0.4839, 0.6957, 0.4855, 0.7915, 0.5109, 0.7937, 0.5001, 0.696, 0.5163, 0.6964, 0.5339, 0.7969, 0.4149, 0.8007, 0.4284, 0.6972, 0.4478, 0.6983, 0.4384, 0.8007, 0.4855, 0.7915, 0.4839, 0.6957, 0.5001, 0.696, 0.5109, 0.7937, 0.4384, 0.8007, 0.4478, 0.6983, 0.4641, 0.6969, 0.4611, 0.7955, 0.7469, 0.9556, 0.7261, 0.9631, 0.7092, 0.8549, 0.7227, 0.8518, 0.6758, 0.9574, 0.6485, 0.9465, 0.6562, 0.8522, 0.6752, 0.8537, 0.6259, 0.9535, 0.6023, 0.9554, 0.6271, 0.8518, 0.6423, 0.8517, 0.7261, 0.9631, 0.6983, 0.9631, 0.6908, 0.8554, 0.7092, 0.8549, 0.6485, 0.9465, 0.6259, 0.9535, 0.6423, 0.8517, 0.6562, 0.8522, 0.6983, 0.9631, 0.6758, 0.9574, 0.6752, 0.8537, 0.6908, 0.8554, 0.1676, 0.7455, 0.1202, 0.7015, 0.1734, 0.676, 0.2092, 0.7021, 0.2774, 0.6541, 0.2816, 0.65, 0.2898, 0.6598, 0.2804, 0.6679, 0.3714, 0.5633, 0.387, 0.6314, 0.3816, 0.6395, 0.3653, 0.5708, 0.1879, 0.861, 0.1301, 0.8837, 0.1249, 0.8756, 0.188, 0.8484, 0.37, 0.7007, 0.3721, 0.7411, 0.3609, 0.7454, 0.3618, 0.709, 0.05597, 0.8795, 0.02069, 0.8566, 0.03164, 0.8528, 0.06238, 0.87, 0.2847, 0.6451, 0.2771, 0.6366, 0.2817, 0.631, 0.297, 0.6495, 0.3261, 0.5268, 0.3479, 0.5463, 0.3423, 0.5538, 0.3204, 0.5346, 0.2629, 0.6358, 0.2601, 0.641, 0.2463, 0.6421, 0.2515, 0.6308, 0.1196, 0.5868, 0.1482, 0.5694, 0.1475, 0.5815, 0.1227, 0.6033, 0.762, 0.6668, 0.718, 0.6832, 0.7392, 0.6287, 0.7554, 0.6244, 0.7784, 0.644, 0.387, 0.6314, 0.37, 0.7007, 0.3618, 0.709, 0.3816, 0.6395, 0.252, 0.5214, 0.3261, 0.5268, 0.3204, 0.5346, 0.2452, 0.5287, 0.0003071, 0.6792, 0.04322, 0.6447, 0.05152, 0.6581, 0.01278, 0.6862, 0.02069, 0.8566, 0.02803, 0.8089, 0.04183, 0.8058, 0.03164, 0.8528, 0.2816, 0.65, 0.2847, 0.6451, 0.297, 0.6495, 0.2898, 0.6598, 0.7913, 0.6538, 0.762, 0.6668, 0.7784, 0.644, 0.3605, 0.8003, 0.3434, 0.8442, 0.3309, 0.8404, 0.3472, 0.8012, 0.02803, 0.8089, 0.000307, 0.78, 0.01311, 0.7802, 0.04183, 0.8058, 0.000307, 0.78, 0.0003071, 0.6792, 0.01278, 0.6862, 0.01311, 0.7802, 0.2207, 0.5378, 0.252, 0.5214, 0.2452, 0.5287, 0.2138, 0.5474, 0.2515, 0.6308, 0.2463, 0.6421, 0.1821, 0.6123, 0.1802, 0.5944, 0.1212, 0.7925, 0.05071, 0.8266, 0.04183, 0.8058, 0.03413, 0.786, 0.07993, 0.7347, 0.2515, 0.6308, 0.1802, 0.5944, 0.1859, 0.5767, 0.2597, 0.6208, 0.2463, 0.6421, 0.2092, 0.7021, 0.1734, 0.676, 0.1821, 0.6123, 0.2597, 0.6208, 0.1859, 0.5767, 0.2138, 0.5474, 0.2452, 0.5287, 0.3204, 0.5346, 0.2817, 0.631, 0.2597, 0.6208, 0.3204, 0.5346, 0.3423, 0.5538, 0.2633, 0.6551, 0.2217, 0.7112, 0.2092, 0.7021, 0.2463, 0.6421, 0.1391, 0.8132, 0.07689, 0.8581, 0.05071, 0.8266, 0.1212, 0.7925, 0.1853, 0.7599, 0.1676, 0.7455, 0.2092, 0.7021, 0.2217, 0.7112, 0.1647, 0.7861, 0.1391, 0.8132, 0.1212, 0.7925, 0.1458, 0.7685, 0.1458, 0.7685, 0.1212, 0.7925, 0.07993, 0.7347, 0.1004, 0.7179, 0.1647, 0.7861, 0.1458, 0.7685, 0.1676, 0.7455, 0.1853, 0.7599, 0.1458, 0.7685, 0.1004, 0.7179, 0.1202, 0.7015, 0.1676, 0.7455, 0.2041, 0.7733, 0.2341, 0.7205, 0.2701, 0.7468, 0.2666, 0.8052, 0.2898, 0.6598, 0.3445, 0.7185, 0.3261, 0.7215, 0.2804, 0.6679, 0.1577, 0.8367, 0.188, 0.8484, 0.1249, 0.8756, 0.2898, 0.6598, 0.297, 0.6495, 0.3618, 0.709, 0.3445, 0.7185, 0.2804, 0.6679, 0.3261, 0.7215, 0.2701, 0.7468, 0.2341, 0.7205, 0.297, 0.6495, 0.3653, 0.5708, 0.3816, 0.6395, 0.3618, 0.709, 0.2817, 0.631, 0.3423, 0.5538, 0.3653, 0.5708, 0.297, 0.6495, 0.2633, 0.6551, 0.2804, 0.6679, 0.2341, 0.7205, 0.2217, 0.7112, 0.1391, 0.8132, 0.1577, 0.8367, 0.1249, 0.8756, 0.09225, 0.8786, 0.07689, 0.8581, 0.1853, 0.7599, 0.2217, 0.7112, 0.2341, 0.7205, 0.2041, 0.7733, 0.1647, 0.7861, 0.1857, 0.8022, 0.1577, 0.8367, 0.1391, 0.8132, 0.1857, 0.8022, 0.2611, 0.8319, 0.2564, 0.8516, 0.188, 0.8484, 0.1577, 0.8367, 0.1647, 0.7861, 0.1853, 0.7599, 0.2041, 0.7733, 0.1857, 0.8022, 0.1857, 0.8022, 0.2041, 0.7733, 0.2666, 0.8052, 0.2611, 0.8319, 0.3026, 0.8697, 0.252, 0.8819, 0.2564, 0.8516, 0.1475, 0.5815, 0.1655, 0.5634, 0.1859, 0.5767, 0.1802, 0.5944, 0.08801, 0.6206, 0.1227, 0.6033, 0.1821, 0.6123, 0.1734, 0.676, 0.1202, 0.7015, 0.3309, 0.8404, 0.3026, 0.8697, 0.2564, 0.8516, 0.2611, 0.8319, 0.03164, 0.8528, 0.04183, 0.8058, 0.05071, 0.8266, 0.04183, 0.8058, 0.01311, 0.7802, 0.03413, 0.786, 0.1227, 0.6033, 0.1475, 0.5815, 0.1802, 0.5944, 0.1821, 0.6123, 0.06238, 0.87, 0.03164, 0.8528, 0.05071, 0.8266, 0.07689, 0.8581, 0.3618, 0.709, 0.3609, 0.7454, 0.3445, 0.7185, 0.252, 0.8819, 0.188, 0.8484, 0.2564, 0.8516, 0.3506, 0.7789, 0.3472, 0.8012, 0.2666, 0.8052, 0.2701, 0.7468, 0.3261, 0.7215, 0.05152, 0.6581, 0.08801, 0.6206, 0.1202, 0.7015, 0.1004, 0.7179, 0.3609, 0.7454, 0.3506, 0.7789, 0.3261, 0.7215, 0.3445, 0.7185, 0.1655, 0.5634, 0.2138, 0.5474, 0.1859, 0.5767, 0.09225, 0.8786, 0.06238, 0.87, 0.07689, 0.8581, 0.01311, 0.7802, 0.01278, 0.6862, 0.07993, 0.7347, 0.03413, 0.786, 0.3472, 0.8012, 0.3309, 0.8404, 0.2611, 0.8319, 0.2666, 0.8052, 0.01278, 0.6862, 0.05152, 0.6581, 0.1004, 0.7179, 0.07993, 0.7347, 0.9377, 0.5812, 0.9143, 0.5817, 0.9131, 0.5493, 0.9349, 0.5489, 0.8898, 0.5815, 0.8656, 0.5781, 0.8712, 0.5463, 0.893, 0.5491, 0.9143, 0.5817, 0.8898, 0.5815, 0.893, 0.5491, 0.9131, 0.5493, 0.9609, 0.578, 0.9377, 0.5812, 0.9349, 0.5489, 0.9547, 0.5463, 0.5346, 0.5689, 0.5673, 0.5686, 0.5689, 0.5904, 0.5363, 0.5923, 0.5387, 0.5214, 0.571, 0.527, 0.568, 0.5487, 0.5355, 0.5455, 0.5363, 0.5923, 0.5689, 0.5904, 0.571, 0.6103, 0.5389, 0.6166, 0.5355, 0.5455, 0.568, 0.5487, 0.5673, 0.5686, 0.5346, 0.5689, 0.8835, 0.07083, 0.8808, 0.058, 0.8973, 0.05132, 0.9008, 0.06727, 0.8793, 0.1286, 0.8814, 0.115, 0.8978, 0.1213, 0.8977, 0.1377, 0.8812, 0.0857, 0.8835, 0.07083, 0.9008, 0.06727, 0.8979, 0.08646, 0.8656, 0.1386, 0.8793, 0.1286, 0.8977, 0.1377, 0.8837, 0.1563, 0.8808, 0.058, 0.8785, 0.04418, 0.8971, 0.03466, 0.8973, 0.05132, 0.8785, 0.04418, 0.8656, 0.03526, 0.8826, 0.01577, 0.8971, 0.03466, 0.8814, 0.115, 0.8838, 0.1022, 0.9011, 0.1055, 0.8978, 0.1213, 0.8838, 0.1022, 0.8812, 0.0857, 0.8979, 0.08646, 0.9011, 0.1055, 0.8837, 0.1563, 0.8977, 0.1377, 0.9161, 0.1404, 0.9109, 0.1711, 0.9008, 0.06727, 0.8973, 0.05132, 0.9167, 0.05015, 0.9191, 0.06672, 0.8979, 0.08646, 0.9008, 0.06727, 0.9191, 0.06672, 0.9179, 0.08639, 0.8978, 0.1213, 0.9011, 0.1055, 0.9192, 0.1059, 0.9169, 0.1224, 0.9011, 0.1055, 0.8979, 0.08646, 0.9179, 0.08639, 0.9192, 0.1059, 0.8973, 0.05132, 0.8971, 0.03466, 0.9158, 0.03187, 0.9167, 0.05015, 0.8971, 0.03466, 0.8826, 0.01577, 0.9104, 0.000307, 0.9158, 0.03187, 0.8977, 0.1377, 0.8978, 0.1213, 0.9169, 0.1224, 0.9161, 0.1404, 0.9167, 0.05015, 0.9158, 0.03187, 0.9432, 0.03363, 0.943, 0.05141, 0.9158, 0.03187, 0.9104, 0.000307, 0.9541, 0.01029, 0.9432, 0.03363, 0.9161, 0.1404, 0.9169, 0.1224, 0.9432, 0.1211, 0.9431, 0.1387, 0.9109, 0.1711, 0.9161, 0.1404, 0.9431, 0.1387, 0.9533, 0.1615, 0.9191, 0.06672, 0.9167, 0.05015, 0.943, 0.05141, 0.9424, 0.06792, 0.9179, 0.08639, 0.9191, 0.06672, 0.9424, 0.06792, 0.9427, 0.0864, 0.9169, 0.1224, 0.9192, 0.1059, 0.9426, 0.1046, 0.9432, 0.1211, 0.9192, 0.1059, 0.9179, 0.08639, 0.9427, 0.0864, 0.9426, 0.1046, 0.9432, 0.1211, 0.9426, 0.1046, 0.9713, 0.09881, 0.9725, 0.1102, 0.9426, 0.1046, 0.9427, 0.0864, 0.971, 0.0865, 0.9713, 0.09881, 0.943, 0.05141, 0.9432, 0.03363, 0.9735, 0.0507, 0.9713, 0.0624, 0.9432, 0.03363, 0.9541, 0.01029, 0.9876, 0.04196, 0.9735, 0.0507, 0.9431, 0.1387, 0.9432, 0.1211, 0.9725, 0.1102, 0.9739, 0.1224, 0.9533, 0.1615, 0.9431, 0.1387, 0.9739, 0.1224, 0.9866, 0.132, 0.9424, 0.06792, 0.943, 0.05141, 0.9713, 0.0624, 0.9702, 0.07316, 0.9427, 0.0864, 0.9424, 0.06792, 0.9702, 0.07316, 0.971, 0.0865, 0.9702, 0.07316, 0.9713, 0.0624, 0.9862, 0.07636, 0.9849, 0.07943, 0.971, 0.0865, 0.9702, 0.07316, 0.9849, 0.07943, 0.9873, 0.08285, 0.9725, 0.1102, 0.9713, 0.09881, 0.9912, 0.088, 0.9924, 0.09318, 0.9713, 0.09881, 0.971, 0.0865, 0.9873, 0.08285, 0.9912, 0.088, 0.9713, 0.0624, 0.9735, 0.0507, 0.9877, 0.07278, 0.9862, 0.07636, 0.9735, 0.0507, 0.9876, 0.04196, 0.9936, 0.07374, 0.9877, 0.07278, 0.9739, 0.1224, 0.9725, 0.1102, 0.9924, 0.09318, 0.9935, 0.09834, 0.9866, 0.132, 0.9739, 0.1224, 0.9935, 0.09834, 0.9992, 0.1009, 0.9909, 0.07913, 0.9862, 0.07636, 0.9877, 0.07278, 0.9936, 0.07374, 0.9873, 0.08285, 0.9849, 0.07943, 0.9862, 0.07636, 0.9909, 0.07913, 0.9912, 0.088, 0.9873, 0.08285, 0.9909, 0.07913, 0.9961, 0.0837, 0.9961, 0.0837, 0.9909, 0.07913, 0.9936, 0.07374, 0.9997, 0.07809, 0.4246, 0.5789, 0.4289, 0.5654, 0.4435, 0.5686, 0.4408, 0.5818, 0.4289, 0.5654, 0.4337, 0.5521, 0.4467, 0.5557, 0.4435, 0.5686, 0.4337, 0.5521, 0.4394, 0.539, 0.4503, 0.5432, 0.4467, 0.5557, 0.4672, 0.5846, 0.4672, 0.572, 0.482, 0.5711, 0.4826, 0.584, 0.4672, 0.572, 0.4673, 0.5592, 0.4813, 0.5581, 0.482, 0.5711, 0.4673, 0.5592, 0.4673, 0.5466, 0.4802, 0.5452, 0.4813, 0.5581, 0.4962, 0.5829, 0.4945, 0.5703, 0.5048, 0.5681, 0.5082, 0.5815, 0.4945, 0.5703, 0.4922, 0.5573, 0.5006, 0.555, 0.5048, 0.5681, 0.4922, 0.5573, 0.4895, 0.5442, 0.496, 0.5422, 0.5006, 0.555, 0.4408, 0.5818, 0.4435, 0.5686, 0.4574, 0.5713, 0.4552, 0.5844, 0.4435, 0.5686, 0.4467, 0.5557, 0.4592, 0.5585, 0.4574, 0.5713, 0.4467, 0.5557, 0.4503, 0.5432, 0.4612, 0.5464, 0.4592, 0.5585, 0.4826, 0.584, 0.482, 0.5711, 0.4945, 0.5703, 0.4962, 0.5829, 0.482, 0.5711, 0.4813, 0.5581, 0.4922, 0.5573, 0.4945, 0.5703, 0.4813, 0.5581, 0.4802, 0.5452, 0.4895, 0.5442, 0.4922, 0.5573, 0.4552, 0.5844, 0.4574, 0.5713, 0.4672, 0.572, 0.4672, 0.5846, 0.4574, 0.5713, 0.4592, 0.5585, 0.4673, 0.5592, 0.4672, 0.572, 0.4592, 0.5585, 0.4612, 0.5464, 0.4673, 0.5466, 0.4673, 0.5592, 0.7182, 0.7417, 0.7022, 0.744, 0.6999, 0.7309, 0.7145, 0.7281, 0.7145, 0.7281, 0.6999, 0.7309, 0.6972, 0.7179, 0.7102, 0.7148, 0.7102, 0.7148, 0.6972, 0.7179, 0.694, 0.7055, 0.705, 0.7016, 0.6759, 0.7458, 0.6607, 0.7447, 0.6617, 0.732, 0.6763, 0.7334, 0.6763, 0.7334, 0.6617, 0.732, 0.6628, 0.7192, 0.6766, 0.7207, 0.6766, 0.7207, 0.6628, 0.7192, 0.6643, 0.7064, 0.6771, 0.7082, 0.6473, 0.7433, 0.6355, 0.7416, 0.6392, 0.7284, 0.6494, 0.7309, 0.6494, 0.7309, 0.6392, 0.7284, 0.6438, 0.7155, 0.652, 0.7181, 0.652, 0.7181, 0.6438, 0.7155, 0.6487, 0.703, 0.6551, 0.7052, 0.7022, 0.744, 0.6878, 0.7461, 0.6861, 0.733, 0.6999, 0.7309, 0.6999, 0.7309, 0.6861, 0.733, 0.6847, 0.7203, 0.6972, 0.7179, 0.6972, 0.7179, 0.6847, 0.7203, 0.6831, 0.7082, 0.694, 0.7055, 0.6607, 0.7447, 0.6473, 0.7433, 0.6494, 0.7309, 0.6617, 0.732, 0.6617, 0.732, 0.6494, 0.7309, 0.652, 0.7181, 0.6628, 0.7192, 0.6628, 0.7192, 0.652, 0.7181, 0.6551, 0.7052, 0.6643, 0.7064, 0.6878, 0.7461, 0.6759, 0.7458, 0.6763, 0.7334, 0.6861, 0.733, 0.6861, 0.733, 0.6763, 0.7334, 0.6766, 0.7207, 0.6847, 0.7203, 0.6847, 0.7203, 0.6766, 0.7207, 0.6771, 0.7082, 0.6831, 0.7082])
me_cube.materials.append(mat_material)
me_cube.use_remesh_preserve_volume = False
me_cube.use_remesh_preserve_attributes = False
me_cube.use_mirror_vertex_groups = False
me_cube.update()
arm_armature_001 = bpy.data.armatures.new('Armature.001')  # bones are not reproduced

# ---- objects
ob_camera = bpy.data.objects.new('Camera', cam_camera)
ob_armature = bpy.data.objects.new('Armature', arm_armature_001)
ob_ursika = bpy.data.objects.new('ursika', me_cube)
ob_lamp = bpy.data.objects.new('Lamp', light_lamp)

# ---- transforms, parenting, visibility, modifiers, constraints
ob_camera.location = (-1.241, -6.057, 4.207)
ob_camera.rotation_euler = (1.508, -5.562e-06, 0.02939)
ob_camera.lineart.crease_threshold = 0.0
ob_armature.location = (0.0, 0.0, 1.332)
ob_armature.show_in_front = True
ob_armature.lineart.crease_threshold = 0.0
ob_ursika.parent = ob_armature
ob_ursika.matrix_parent_inverse = Matrix(((1.0, 0.0, 0.0, -0.0), (0.0, 1.0, 0.0, -0.0), (0.0, 0.0, 1.0, -1.332), (0.0, 0.0, 0.0, 1.0)))
ob_ursika.location = (0.0, 0.0, 0.0)
ob_ursika.lock_rotations_4d = False
ob_ursika.empty_display_type = 'ARROWS'
ob_ursika.lineart.crease_threshold = 0.0
_vg = ob_ursika.vertex_groups.new(name='hips')
for _i, _w in zip([21, 41, 42, 83, 84, 85, 110, 148, 149, 191, 192, 193, 194, 195, 196, 197, 198, 199, 200, 201, 202, 203, 204, 205, 206, 207, 208, 209, 210, 211, 212, 213, 214, 215, 216, 217, 218, 219, 220, 222, 224, 226, 228, 250, 252, 254, 256], [0.01937, 0.0157, 0.01514, 0.1845, 0.1788, 0.1832, 0.01954, 0.01635, 0.01635, 0.1845, 0.1576, 0.18, 0.1876, 0.1418, 0.8203, 0.8215, 0.8213, 0.8188, 0.851, 0.8219, 0.8234, 0.8659, 0.8699, 0.8613, 0.8723, 0.8685, 0.9423, 0.8633, 0.8735, 0.9463, 1.0, 1.0, 1.0, 1.0, 1.0, 1.0, 1.0, 1.0, 1.0, 0.001115, 0.1036, 0.1377, 0.7617, 0.001126, 0.1011, 0.1269, 0.7115]): _vg.add([_i], _w, 'REPLACE')
_vg = ob_ursika.vertex_groups.new(name='torso')
for _i, _w in zip([21, 36, 37, 38, 41, 42, 83, 84, 85, 110, 124, 125, 135, 141, 142, 143, 144, 147, 148, 149, 150, 151, 156, 191, 192, 193, 194, 195, 196, 197, 198, 199, 200, 201, 202, 203, 204, 205, 206, 207, 208, 209, 210, 211], [0.6451, 0.09889, 0.137, 0.1044, 0.615, 0.6419, 0.7543, 0.7569, 0.7544, 0.6455, 0.7832, 0.2664, 0.07379, 0.1, 0.1404, 0.1009, 0.1035, 0.2388, 0.6156, 0.6411, 0.745, 0.001302, 0.008875, 0.7542, 0.8061, 0.7553, 0.7487, 0.8204, 0.1668, 0.1651, 0.1655, 0.1681, 0.1413, 0.1646, 0.1635, 0.1269, 0.1208, 0.1286, 0.1184, 0.122, 0.05407, 0.1267, 0.1173, 0.05024]): _vg.add([_i], _w, 'REPLACE')
_vg = ob_ursika.vertex_groups.new(name='chest')
for _i, _w in zip([9, 15, 21, 26, 31, 32, 33, 34, 35, 36, 38, 40, 42, 97, 103, 110, 115, 120, 121, 122, 123, 124, 125, 128, 135, 136, 137, 138, 139, 140, 141, 143, 146, 147, 149, 150], [0.1145, 0.007591, 0.01118, 0.1019, 0.03553, 0.7239, 0.1758, 0.7196, 0.03304, 0.005451, 8.683e-05, 0.02153, 0.06101, 0.1145, 0.007584, 0.01146, 0.1019, 0.03552, 0.7239, 0.1758, 0.7196, 0.1177, 0.5703, 0.006424, 0.6816, 0.03303, 0.0999, 0.04924, 0.2914, 0.1196, 0.006412, 0.6932, 0.02047, 0.6206, 0.06099, 0.1542]): _vg.add([_i], _w, 'REPLACE')
_vg = ob_ursika.vertex_groups.new(name='neck')
for _i, _w in zip([9, 14, 20, 26, 31, 32, 33, 34, 97, 102, 108, 109, 115, 120, 121, 122, 123, 127, 133, 135, 137, 138, 139, 140, 143, 147, 332, 334, 360, 387, 388, 389, 390, 391, 392, 393, 394, 395, 396, 397, 398, 399, 400, 401, 402, 403, 404, 405, 406, 407, 408, 409, 410, 411, 412, 413, 414, 415, 416, 417, 418, 419, 420, 421, 422, 423, 424, 425, 426, 427], [0.01312, 0.02721, 0.004701, 0.01392, 0.1302, 0.1035, 0.5704, 0.104, 0.01312, 0.02818, 3.055e-05, 0.005446, 0.01392, 0.1302, 0.1035, 0.5704, 0.104, 0.02322, 0.006625, 0.1263, 0.1112, 0.2463, 0.5472, 0.7554, 0.04619, 0.04161, 0.01345, 0.01259, 0.01561, 0.004468, 0.006839, 0.0121, 0.004566, 0.00722, 0.0131, 0.01583, 0.002352, 0.008835, 0.0116, 0.01764, 0.008957, 0.01167, 0.01792, 0.03157, 0.007422, 0.01195, 0.01356, 0.01612, 0.01191, 0.01352, 0.01598, 0.01838, 0.01129, 0.01271, 0.01304, 0.01357, 0.01276, 0.01305, 0.01342, 0.01387, 0.01261, 0.01286, 0.0129, 0.013, 0.01288, 0.01292, 0.01298, 0.01301, 0.01286, 0.01292]): _vg.add([_i], _w, 'REPLACE')
_vg = ob_ursika.vertex_groups.new(name='head')
for _i, _w in zip([0, 1, 2, 3, 4, 5, 6, 7, 8, 9, 10, 11, 12, 13, 14, 15, 16, 17, 18, 19, 20, 22, 23, 24, 25, 26, 27, 28, 29, 30, 31, 32, 33, 34, 86, 87, 88, 89, 90, 91, 92, 93, 94, 95, 96, 97, 98, 99, 100, 101, 102, 103, 104, 105, 106, 107, 108, 109, 111, 112, 113, 114, 115, 116, 117, 118, 119, 120, 121, 122, 123, 126, 127, 128, 129, 130, 131, 132, 133, 134, 137, 138, 139, 140, 143, 277, 278, 279, 280, 281, 282, 283, 284, 297, 298, 299, 300, 301, 302, 303, 304, 305, 306, 307, 308, 309, 310, 311, 312, 313, 314, 315, 316, 317, 318, 319, 320, 321, 322, 323, 324, 325, 326, 327, 328, 329, 330, 331, 332, 333, 334, 335, 336, 337, 338, 339, 340, 341, 342, 343, 344, 345, 346, 347, 348, 349, 350, 351, 352, 353, 354, 355, 356, 357, 358, 359, 360, 361, 362, 363, 364, 365, 366, 367, 368, 369, 370, 371, 372, 373, 374, 375, 376, 377, 378, 387, 388, 389, 390, 391, 392, 393, 394, 395, 396, 397, 398, 399, 400, 401, 402, 403, 404, 405, 406, 407, 408, 409, 410, 411, 412, 413, 414, 415, 416, 417, 418, 419, 420, 421, 422, 423, 424, 425, 426, 427], [0.9909, 0.9672, 0.9908, 0.9868, 0.9948, 0.9659, 0.9663, 0.9932, 0.9852, 0.8447, 0.983, 0.9932, 0.9906, 0.9767, 0.9458, 0.9533, 0.9768, 0.9769, 0.9727, 0.9721, 0.9695, 0.9912, 0.9874, 0.9632, 0.9938, 0.8578, 0.9904, 0.9862, 0.9637, 0.9928, 0.8122, 0.1244, 0.1674, 0.1187, 0.991, 0.9849, 0.9673, 0.9907, 0.9868, 0.9947, 0.9675, 0.9662, 0.9976, 0.9933, 0.9849, 0.8447, 0.9832, 0.9933, 0.9907, 0.9765, 0.9451, 0.9533, 0.9767, 0.9981, 0.9762, 0.9726, 0.9717, 0.9691, 0.9911, 0.9873, 0.9633, 0.9936, 0.8578, 0.9904, 0.9862, 0.9639, 0.9929, 0.8122, 0.1244, 0.1674, 0.1187, 0.9904, 0.9491, 0.9536, 0.9758, 0.982, 0.9724, 0.9934, 0.9686, 0.9732, 0.7795, 0.6982, 0.1309, 0.1331, 0.0002136, 0.9906, 0.9911, 0.9936, 0.993, 0.9906, 0.9911, 0.9933, 0.9927, 0.9979, 0.9939, 0.9964, 0.9946, 0.9893, 0.9982, 0.9976, 0.9987, 0.9961, 0.9925, 0.9757, 0.9895, 0.9992, 0.9945, 0.9951, 0.9978, 0.9924, 0.9937, 0.9856, 0.9968, 0.9995, 0.9962, 0.9997, 0.9984, 0.9997, 0.9984, 0.9904, 0.9895, 0.9957, 0.9979, 0.9782, 0.9869, 0.9875, 0.982, 0.9774, 0.9557, 0.9816, 0.9559, 0.991, 0.9962, 0.997, 0.9978, 0.9801, 0.9981, 0.9984, 0.9961, 0.9983, 0.984, 0.9998, 0.9688, 0.9981, 0.9972, 0.9996, 0.9994, 0.9946, 0.9997, 0.9984, 0.9907, 0.9896, 0.9954, 0.9708, 0.9871, 0.9821, 0.9538, 0.9911, 0.9963, 0.9802, 0.998, 0.9962, 0.9983, 0.9842, 0.9996, 0.9994, 0.9984, 0.9988, 0.9992, 0.9946, 0.9966, 0.9933, 0.9953, 0.9979, 0.9932, 0.9694, 0.9683, 0.9657, 0.9694, 0.9681, 0.9652, 0.9639, 0.9704, 0.9673, 0.9659, 0.963, 0.9672, 0.9659, 0.9628, 0.956, 0.968, 0.9658, 0.965, 0.9637, 0.9658, 0.965, 0.9638, 0.9626, 0.9661, 0.9654, 0.9653, 0.965, 0.9654, 0.9653, 0.9651, 0.9649, 0.9655, 0.9653, 0.9653, 0.9653, 0.9653, 0.9653, 0.9653, 0.9653, 0.9653, 0.9653]): _vg.add([_i], _w, 'REPLACE')
_vg = ob_ursika.vertex_groups.new(name='clavicle.L')
for _i, _w in zip([21, 32, 33, 34, 35, 36, 37, 38, 39, 40, 41, 42, 43, 44, 45, 46, 47, 48, 49, 50, 51, 52, 53, 54, 83, 84, 85, 124, 125, 135, 143, 147, 150], [0.2425, 0.03736, 0.08008, 0.03949, 0.8862, 0.7569, 0.6639, 0.72, 0.9117, 0.8682, 0.263, 0.2093, 0.1238, 0.08704, 0.05472, 0.08217, 0.07702, 0.1691, 0.05544, 0.01322, 0.02047, 0.03517, 0.04504, 0.06022, 0.03534, 0.04029, 0.02674, 0.01085, 0.0545, 0.03583, 0.05995, 0.01802, 0.003618]): _vg.add([_i], _w, 'REPLACE')
_vg = ob_ursika.vertex_groups.new(name='upperarm.L')
for _i, _w in zip([21, 35, 36, 37, 38, 39, 40, 41, 42, 43, 44, 45, 46, 47, 48, 49, 50, 51, 52, 53, 54], [0.02343, 0.04178, 0.1032, 0.1728, 0.132, 0.05737, 0.03141, 0.06012, 0.03107, 0.8373, 0.8918, 0.9352, 0.9014, 0.867, 0.7841, 0.918, 0.9503, 0.9514, 0.9377, 0.9006, 0.9063]): _vg.add([_i], _w, 'REPLACE')
_vg = ob_ursika.vertex_groups.new(name='lowerArm.L')
for _i, _w in zip([47, 53, 55, 56, 57, 58, 59, 60, 61, 62, 65, 66, 73, 74, 291, 292, 293, 294, 295, 296], [0.02753, 0.03299, 0.9877, 0.9903, 0.9922, 0.9855, 0.9916, 0.9807, 0.1976, 0.03237, 0.8791, 0.09419, 0.000222, 0.03914, 0.9891, 0.9879, 0.9861, 0.9853, 0.9908, 0.9916]): _vg.add([_i], _w, 'REPLACE')
_vg = ob_ursika.vertex_groups.new(name='palm.L')
for _i, _w in zip([61, 62, 63, 65, 73, 74, 75, 76, 77, 78, 446, 447, 449, 450, 452, 453, 456, 457, 459, 460, 462, 463], [0.7618, 0.7958, 0.08175, 0.07089, 0.9274, 0.9121, 0.04667, 0.07342, 0.8851, 0.92, 0.8471, 0.1447, 0.6738, 0.1249, 0.8479, 0.1373, 0.0401, 0.9376, 0.1262, 0.6769, 0.0522, 0.9187]): _vg.add([_i], _w, 'REPLACE')
_vg = ob_ursika.vertex_groups.new(name='finders.L')
for _i, _w in zip([67, 68, 69, 70, 71, 72, 73, 78, 446, 447, 448, 449, 450, 451, 452, 453, 454, 455, 456, 457, 458, 459, 460, 461, 462, 463], [0.997, 0.9972, 0.9994, 0.9942, 0.9995, 0.9944, 0.005548, 0.005645, 0.1417, 0.8532, 0.9815, 0.1445, 0.8438, 0.9751, 0.1403, 0.8606, 0.9823, 0.9971, 0.9536, 0.05275, 0.9753, 0.8437, 0.1483, 0.9966, 0.9457, 0.06592]): _vg.add([_i], _w, 'REPLACE')
_vg = ob_ursika.vertex_groups.new(name='thumb.L')
for _i, _w in zip([61, 62, 63, 64, 65, 66, 74, 75, 76, 77, 78, 79, 80, 81, 82, 449, 450, 459, 460], [0.02763, 0.1614, 0.9096, 0.9668, 0.04964, 0.8935, 0.02819, 0.94, 0.9174, 0.1072, 0.03124, 0.9977, 0.9972, 0.9965, 0.9976, 0.1802, 0.0121, 0.00985, 0.1742]): _vg.add([_i], _w, 'REPLACE')
_vg = ob_ursika.vertex_groups.new(name='clavicle.R')
for _i, _w in zip([110, 121, 122, 123, 124, 125, 135, 136, 141, 142, 143, 144, 145, 146, 147, 148, 149, 150, 151, 152, 153, 154, 155, 156, 157, 158, 159, 160, 161, 162, 191, 193, 194], [0.2437, 0.03767, 0.08083, 0.03961, 0.01116, 0.05477, 0.03707, 0.887, 0.7608, 0.661, 0.06009, 0.7446, 0.9129, 0.8764, 0.01956, 0.2637, 0.2149, 0.004988, 0.3596, 0.16, 0.06599, 0.08996, 0.1273, 0.2249, 0.1485, 0.07084, 0.03936, 0.0488, 0.05239, 0.07456, 0.03591, 0.04148, 0.03017]): _vg.add([_i], _w, 'REPLACE')
_vg = ob_ursika.vertex_groups.new(name='upperarm.R')
for _i, _w in zip([110, 136, 141, 142, 144, 145, 146, 148, 149, 151, 152, 153, 154, 155, 156, 157, 158, 159, 160, 161, 162, 164, 165, 166, 285, 286, 287, 288, 289, 290], [0.01998, 0.04047, 0.09756, 0.1744, 0.1094, 0.05615, 0.01801, 0.05907, 0.02085, 0.5978, 0.8148, 0.9298, 0.8986, 0.8346, 0.7165, 0.8264, 0.9158, 0.9521, 0.9424, 0.919, 0.8902, 0.02966, 0.04525, 0.02363, 0.1716, 0.05336, 0.1153, 0.4859, 0.9138, 0.8477]): _vg.add([_i], _w, 'REPLACE')
_vg = ob_ursika.vertex_groups.new(name='lowerArm.R')
for _i, _w in zip([141, 142, 144, 151, 154, 155, 156, 157, 160, 161, 162, 163, 164, 165, 166, 167, 168, 169, 170, 173, 174, 182, 285, 286, 287, 288, 289, 290], [0.0, 0.0, 0.0, 0.0, 0.0, 0.0, 0.0, 0.0, 0.0, 0.0, 0.0, 0.9718, 0.9303, 0.8368, 0.898, 0.9656, 0.8379, 0.1953, 0.03175, 0.8789, 0.094, 0.03909, 0.0, 0.0, 0.0, 0.04876, 0.0, 0.0]): _vg.add([_i], _w, 'REPLACE')
_vg = ob_ursika.vertex_groups.new(name='palm.R')
for _i, _w in zip([169, 170, 171, 173, 181, 182, 183, 184, 185, 186, 428, 429, 431, 432, 434, 435, 438, 439, 441, 442, 444, 445], [0.7643, 0.7952, 0.08011, 0.07105, 0.9279, 0.9121, 0.04666, 0.0734, 0.885, 0.92, 0.8472, 0.1447, 0.6738, 0.1249, 0.8479, 0.1373, 0.0401, 0.9376, 0.1262, 0.6769, 0.0522, 0.9187]): _vg.add([_i], _w, 'REPLACE')
_vg = ob_ursika.vertex_groups.new(name='finders.R')
for _i, _w in zip([175, 176, 177, 178, 179, 180, 181, 186, 428, 429, 430, 431, 432, 433, 434, 435, 436, 437, 438, 439, 440, 441, 442, 443, 444, 445], [0.997, 0.9972, 0.9994, 0.9942, 0.9995, 0.9944, 0.005539, 0.00564, 0.1417, 0.8532, 0.9815, 0.1445, 0.8438, 0.9751, 0.1403, 0.8606, 0.9823, 0.9971, 0.9536, 0.05275, 0.9753, 0.8437, 0.1483, 0.9966, 0.9457, 0.06592]): _vg.add([_i], _w, 'REPLACE')
_vg = ob_ursika.vertex_groups.new(name='thumb.R')
for _i, _w in zip([169, 170, 171, 172, 173, 174, 182, 183, 184, 185, 186, 187, 188, 189, 190, 431, 432, 441, 442], [0.02687, 0.1619, 0.9114, 0.9671, 0.0496, 0.8937, 0.02818, 0.94, 0.9174, 0.1073, 0.03141, 0.9977, 0.9973, 0.9965, 0.9976, 0.1802, 0.0121, 0.009851, 0.1742]): _vg.add([_i], _w, 'REPLACE')
_vg = ob_ursika.vertex_groups.new(name='upperLeg.L')
for _i, _w in zip([249, 250, 251, 252, 253, 254, 255, 256, 273, 274, 275, 276], [0.9332, 0.9721, 0.9122, 0.8959, 0.897, 0.8687, 0.8984, 0.2852, 0.1226, 0.172, 0.1774, 0.1934]): _vg.add([_i], _w, 'REPLACE')
_vg = ob_ursika.vertex_groups.new(name='lowerLeg.L')
for _i, _w in zip([249, 251, 253, 255, 257, 258, 259, 260, 261, 262, 263, 264, 265, 269, 270, 271, 272, 273, 274, 275, 276, 383, 384, 385, 386], [0.06636, 0.08707, 0.09978, 0.09039, 0.9517, 0.9516, 0.921, 0.9013, 0.5075, 0.1328, 0.512, 0.1639, 0.018, 0.994, 0.9973, 0.992, 0.9917, 0.8772, 0.826, 0.8222, 0.8057, 0.9828, 0.9642, 0.9896, 0.965]): _vg.add([_i], _w, 'REPLACE')
_vg = ob_ursika.vertex_groups.new(name='foot.L')
for _i, _w in zip([257, 258, 259, 260, 261, 262, 263, 264, 265, 266, 267, 268, 384, 386], [0.04645, 0.04676, 0.07878, 0.0986, 0.4925, 0.8672, 0.488, 0.8361, 0.966, 0.9751, 0.994, 0.9802, 0.02073, 0.01881]): _vg.add([_i], _w, 'REPLACE')
_vg = ob_ursika.vertex_groups.new(name='upperLeg.R')
for _i, _w in zip([221, 222, 223, 224, 225, 226, 227, 228, 245, 246, 247, 248], [0.9356, 0.9722, 0.9157, 0.8936, 0.8929, 0.8579, 0.8952, 0.2355, 0.1165, 0.1773, 0.1737, 0.1992]): _vg.add([_i], _w, 'REPLACE')
_vg = ob_ursika.vertex_groups.new(name='lowerLeg.R')
for _i, _w in zip([221, 223, 225, 227, 229, 230, 231, 232, 233, 234, 235, 236, 237, 238, 241, 242, 243, 244, 245, 246, 247, 248, 379, 380, 381, 382], [0.06397, 0.0837, 0.1034, 0.0924, 0.9524, 0.956, 0.9172, 0.8954, 0.5067, 0.1267, 0.5128, 0.1703, 0.01257, 0.003015, 0.9942, 0.9977, 0.9911, 0.9909, 0.8834, 0.8205, 0.826, 0.7998, 0.9838, 0.9615, 0.9915, 0.9633]): _vg.add([_i], _w, 'REPLACE')
_vg = ob_ursika.vertex_groups.new(name='foot.R')
for _i, _w in zip([229, 230, 231, 232, 233, 234, 235, 236, 237, 238, 239, 240, 380, 382], [0.04494, 0.03798, 0.0825, 0.1045, 0.4932, 0.8733, 0.4872, 0.8297, 0.9687, 0.9735, 0.9957, 0.9789, 0.02598, 0.02212]): _vg.add([_i], _w, 'REPLACE')
_m = ob_ursika.modifiers.new('Armature', 'ARMATURE')
_m.object = ob_armature
ob_lamp.location = (4.076, 1.005, 5.904)
ob_lamp.rotation_euler = (0.6503, 0.05522, 1.866)
ob_lamp.lock_rotations_4d = False
ob_lamp.empty_display_type = 'ARROWS'
ob_lamp.color = (0.0, 0.0, 0.0, 0.0)
ob_lamp.lineart.crease_threshold = 0.0

# ---- collection membership
col_collection_1.objects.link(ob_camera)
col_collection_1.objects.link(ob_armature)
col_collection_1.objects.link(ob_ursika)
col_collection_1.objects.link(ob_lamp)

# ---- scene / render settings (as saved in the file)
scene.camera = ob_camera
scene.frame_start = 1; scene.frame_end = 481; scene.frame_set(290)
scene.render.engine = 'BLENDER_EEVEE_NEXT'
scene.render.resolution_percentage = 50
scene.render.dither_intensity = 0.0
scene.cycles.use_denoising = False
scene.cycles.samples = 128
scene.cycles.sampling_pattern = 'TABULATED_SOBOL'
scene.cycles.use_adaptive_sampling = False
scene.cycles.use_light_tree = False
scene.cycles.blur_glossy = 0.0
scene.cycles.sample_clamp_indirect = 0.0
scene.view_settings.view_transform = 'Standard'
bpy.context.view_layer.update()
